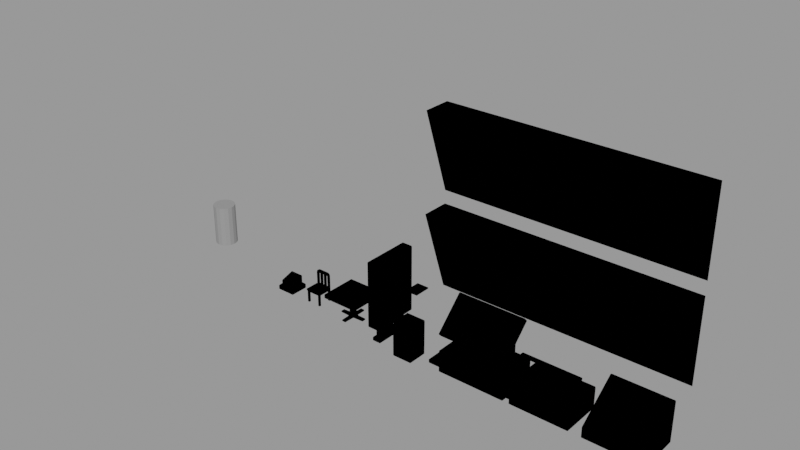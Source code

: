 # Source: assets.blend  (saved by Blender 3.6.13; exported with 4.5.12 LTS)
import bpy
from mathutils import Matrix  # noqa: F401  (used for matrix-valued properties, if any)

bpy.ops.wm.read_factory_settings(use_empty=True)
scene = bpy.context.scene
scene.name = 'MainScene'

# ---- collections
col_assets = bpy.data.collections.new('Assets'); scene.collection.children.link(col_assets)

# ---- images (referenced by path relative to the original .blend; pixels are not part of the script)
import os
ASSET_DIR = os.environ.get("B2B_ASSET_DIR", "")  # directory of the original .blend (textures are referenced by path, not embedded)
HERE = os.path.dirname(os.path.abspath(__file__))  # packed textures are extracted next to this script under _unpacked/

def load_image(name, relpath, width, height, colorspace="sRGB"):
    """Load a texture the original file referenced (path relative to the .blend, or extracted next to this script)."""
    p = next((c for c in (os.path.join(HERE, relpath), os.path.join(ASSET_DIR, relpath)) if relpath and os.path.exists(c)), "")
    if p:
        img = bpy.data.images.load(p, check_existing=True)
        img.name = name
    else:  # same state as the original file: an image datablock whose file is absent (Cycles renders it pink)
        img = bpy.data.images.new(name, width, height)
        img.source = "FILE"
        img.filepath = "//" + (relpath or name)
    img.colorspace_settings.name = colorspace
    return img
img_table_png = load_image('table.png', 'table.png', 1024, 1024, 'sRGB')
img_chair_png = load_image('chair.png', 'chair.png', 1024, 1024, 'sRGB')
img_foodmenu1 = load_image('FoodMenu1', 'food_menu_1.png', 1024, 1024, 'sRGB')
img_foodmenu2 = load_image('FoodMenu2', 'food_menu_2.png', 1024, 1024, 'sRGB')

# ---- materials (node trees are filled in below, after node groups)
mat_assetmaterial = bpy.data.materials.new('AssetMaterial')
mat_assetmaterial.alpha_threshold = 0.0
mat_assetmaterial.use_transparent_shadow = False
mat_assetmaterial.roughness = 0.5
mat_assetmaterial.line_color = (0.0, 0.0, 0.0, 1.0)
mat_table = bpy.data.materials.new('Table')
mat_table.alpha_threshold = 0.0
mat_table.use_transparent_shadow = False
mat_table.roughness = 0.5
mat_table.line_color = (0.0, 0.0, 0.0, 1.0)
mat_chair = bpy.data.materials.new('Chair')
mat_chair.alpha_threshold = 0.0
mat_chair.use_transparent_shadow = False
mat_chair.roughness = 0.5
mat_chair.line_color = (0.0, 0.0, 0.0, 1.0)
mat_foodmenu = bpy.data.materials.new('FoodMenu')
mat_foodmenu.alpha_threshold = 0.0
mat_foodmenu.use_transparent_shadow = False
mat_foodmenu.roughness = 0.5
mat_foodmenu.line_color = (0.0, 0.0, 0.0, 1.0)
mat_outline_1 = bpy.data.materials.new('Outline_1')
mat_outline_1.alpha_threshold = 0.0
mat_outline_1.use_backface_culling = True
mat_outline_1.roughness = 0.5
mat_outline_1.line_color = (0.0, 0.0, 0.0, 1.0)
mat_outline_2 = bpy.data.materials.new('Outline_2')
mat_outline_2.alpha_threshold = 0.0
mat_outline_2.use_backface_culling = True
mat_outline_2.roughness = 0.5
mat_outline_2.line_color = (0.0, 0.0, 0.0, 1.0)
mat_foodmenu2 = bpy.data.materials.new('FoodMenu2')
mat_foodmenu2.alpha_threshold = 0.0
mat_foodmenu2.use_transparent_shadow = False
mat_foodmenu2.roughness = 0.5
mat_foodmenu2.line_color = (0.0, 0.0, 0.0, 1.0)

# ---- node groups
ng_outline = bpy.data.node_groups.new('Outline', 'GeometryNodeTree')
_s = ng_outline.interface.new_socket(name='Geometry', in_out='OUTPUT', socket_type='NodeSocketGeometry')
_s = ng_outline.interface.new_socket(name='Geometry', in_out='INPUT', socket_type='NodeSocketGeometry')
_s = ng_outline.interface.new_socket(name='Subdivision Levels', in_out='INPUT', socket_type='NodeSocketInt')
_s.min_value = 0
_s.max_value = 2
_s = ng_outline.interface.new_socket(name='Keep Original', in_out='INPUT', socket_type='NodeSocketBool')
_s.default_value = True
_s = ng_outline.interface.new_socket(name='Material', in_out='INPUT', socket_type='NodeSocketMaterial')
_s.default_value = None
_s = ng_outline.interface.new_socket(name='OutlineMaterial', in_out='INPUT', socket_type='NodeSocketMaterial')
_s.default_value = mat_outline_1
ng_outline.is_modifier = True
_N = ng_outline.nodes; _L = ng_outline.links
n0 = _N.new('NodeGroupInput'); n0.name = 'Group Input'; n0.location = (-340, 0)
n1 = _N.new('NodeGroupOutput'); n1.name = 'Group Output'; n1.location = (1201, 44)
n2 = _N.new('GeometryNodeSetMaterial'); n2.name = 'Set Material'; n2.location = (411, -23)
n3 = _N.new('GeometryNodeSubdivideMesh'); n3.name = 'Subdivide Mesh'; n3.location = (206, -12)
n4 = _N.new('GeometryNodeJoinGeometry'); n4.name = 'Join Geometry'; n4.location = (1024, 99)
n5 = _N.new('GeometryNodeSwitch'); n5.name = 'Switch'; n5.location = (495, 161)
n6 = _N.new('GeometryNodeFlipFaces'); n6.name = 'Flip Faces'; n6.location = (596, -62)
n7 = _N.new('GeometryNodeExtrudeMesh'); n7.name = 'Extrude Mesh'; n7.location = (-16, -176)
n7.inputs[3].default_value = 0.01
n7.inputs[4].default_value = False
n8 = _N.new('GeometryNodeSetShadeSmooth'); n8.name = 'Set Shade Smooth'; n8.location = (790, -7)
n9 = _N.new('GeometryNodeSetMaterial'); n9.name = 'Set Material.001'; n9.location = (34, 72)
n10 = _N.new('ShaderNodeClamp'); n10.name = 'Clamp'; n10.location = (181, -12)
n10.inputs[2].default_value = 11.0
_L.new(n4.outputs[0], n1.inputs[0])
_L.new(n0.outputs[0], n7.inputs[0])
_L.new(n0.outputs[4], n2.inputs[2])
_L.new(n0.outputs[0], n9.inputs[0])
_L.new(n0.outputs[3], n9.inputs[2])
_L.new(n5.outputs[0], n4.inputs[0])
_L.new(n6.outputs[0], n8.inputs[0])
_L.new(n3.outputs[0], n2.inputs[0])
_L.new(n2.outputs[0], n6.inputs[0])
_L.new(n8.outputs[0], n4.inputs[0])
_L.new(n7.outputs[0], n3.inputs[0])
_L.new(n9.outputs[0], n5.inputs[2])
_L.new(n0.outputs[2], n5.inputs[0])
_L.new(n10.outputs[0], n3.inputs[1])
n1.is_active_output = True
ng_assetoutline = bpy.data.node_groups.new('AssetOutline', 'GeometryNodeTree')
_s = ng_assetoutline.interface.new_socket(name='Geometry', in_out='OUTPUT', socket_type='NodeSocketGeometry')
_s = ng_assetoutline.interface.new_socket(name='Geometry', in_out='INPUT', socket_type='NodeSocketGeometry')
_s = ng_assetoutline.interface.new_socket(name='OutlineSize', in_out='INPUT', socket_type='NodeSocketInt')
_s.default_value = 1
_s.min_value = 0
_s.max_value = 1
_s = ng_assetoutline.interface.new_socket(name='Material', in_out='INPUT', socket_type='NodeSocketMaterial')
_s.default_value = mat_assetmaterial
ng_assetoutline.is_modifier = True
_N = ng_assetoutline.nodes; _L = ng_assetoutline.links
n0 = _N.new('NodeGroupOutput'); n0.name = 'Group Output'; n0.location = (593, -38)
n1 = _N.new('NodeGroupInput'); n1.name = 'Group Input'; n1.location = (-265, -42)
n2 = _N.new('ShaderNodeMath'); n2.name = 'Math'; n2.location = (-78, 253)
n2.width = 133
n2.operation = 'COMPARE'
n2.inputs[1].default_value = 1.0
n2.inputs[2].default_value = 0.1
n3 = _N.new('GeometryNodeSwitch'); n3.name = 'Switch.002'; n3.location = (149, -178)
n3.width = 263
n3.input_type = 'MATERIAL'
n3.inputs[1].default_value = mat_outline_1
n3.inputs[2].default_value = mat_outline_2
n4 = _N.new('GeometryNodeGroup'); n4.name = 'Group'; n4.location = (428, -2)
n4.node_tree = ng_outline
n4.inputs[1].default_value = 0
n4.inputs[2].default_value = True
_L.new(n1.outputs[0], n4.inputs[0])
_L.new(n4.outputs[0], n0.inputs[0])
_L.new(n1.outputs[1], n2.inputs[0])
_L.new(n3.outputs[0], n4.inputs[4])
_L.new(n2.outputs[0], n3.inputs[0])
_L.new(n1.outputs[2], n4.inputs[3])
n0.is_active_output = True

# ---- material node trees
mat_assetmaterial.use_nodes = True; mat_assetmaterial.node_tree.nodes.clear()
_N = mat_assetmaterial.node_tree.nodes; _L = mat_assetmaterial.node_tree.links
n0 = _N.new('ShaderNodeOutputMaterial'); n0.name = 'Material Output'; n0.location = (300, 300)
n1 = _N.new('ShaderNodeBsdfPrincipled'); n1.name = 'Principled BSDF'; n1.location = (10, 300)
n1.distribution = 'GGX'
n1.subsurface_method = 'RANDOM_WALK_SKIN'
n1.inputs[0].default_value = (0.2738, 0.2738, 0.2738, 1.0)
n1.inputs[3].default_value = 1.45
n1.inputs[27].default_value = (0.0, 0.0, 0.0, 1.0)
n1.inputs[28].default_value = 1.0
_L.new(n1.outputs[0], n0.inputs[0])
n0.is_active_output = True
mat_table.use_nodes = True; mat_table.node_tree.nodes.clear()
_N = mat_table.node_tree.nodes; _L = mat_table.node_tree.links
n0 = _N.new('ShaderNodeOutputMaterial'); n0.name = 'Material Output'; n0.location = (300, 300)
n1 = _N.new('ShaderNodeTexImage'); n1.name = 'Image Texture'; n1.location = (-288, 260)
n1.image = img_table_png
n2 = _N.new('ShaderNodeBsdfPrincipled'); n2.name = 'Principled BSDF'; n2.location = (10, 300)
n2.distribution = 'GGX'
n2.subsurface_method = 'RANDOM_WALK_SKIN'
n2.inputs[2].default_value = 0.5955
n2.inputs[3].default_value = 1.45
n2.inputs[13].default_value = 0.4273
n2.inputs[27].default_value = (0.0, 0.0, 0.0, 1.0)
n2.inputs[28].default_value = 1.0
_L.new(n2.outputs[0], n0.inputs[0])
_L.new(n1.outputs[0], n2.inputs[0])
n0.is_active_output = True
mat_chair.use_nodes = True; mat_chair.node_tree.nodes.clear()
_N = mat_chair.node_tree.nodes; _L = mat_chair.node_tree.links
n0 = _N.new('ShaderNodeOutputMaterial'); n0.name = 'Material Output'; n0.location = (300, 300)
n1 = _N.new('ShaderNodeBsdfPrincipled'); n1.name = 'Principled BSDF'; n1.location = (10, 300)
n1.distribution = 'GGX'
n1.subsurface_method = 'RANDOM_WALK_SKIN'
n1.inputs[1].default_value = 0.4955
n1.inputs[2].default_value = 0.4364
n1.inputs[3].default_value = 1.45
n1.inputs[13].default_value = 0.7455
n1.inputs[27].default_value = (0.0, 0.0, 0.0, 1.0)
n1.inputs[28].default_value = 1.0
n2 = _N.new('ShaderNodeTexImage'); n2.name = 'Image Texture'; n2.location = (-323, 279)
n2.image = img_chair_png
_L.new(n1.outputs[0], n0.inputs[0])
_L.new(n2.outputs[0], n1.inputs[0])
n0.is_active_output = True
mat_foodmenu.use_nodes = True; mat_foodmenu.node_tree.nodes.clear()
_N = mat_foodmenu.node_tree.nodes; _L = mat_foodmenu.node_tree.links
n0 = _N.new('ShaderNodeOutputMaterial'); n0.name = 'Material Output'; n0.location = (300, 300)
n1 = _N.new('ShaderNodeBsdfPrincipled'); n1.name = 'Principled BSDF'; n1.location = (10, 300)
n1.distribution = 'GGX'
n1.subsurface_method = 'RANDOM_WALK_SKIN'
n1.inputs[2].default_value = 1.0
n1.inputs[3].default_value = 1.45
n1.inputs[13].default_value = 0.1318
n1.inputs[27].default_value = (0.0, 0.0, 0.0, 1.0)
n1.inputs[28].default_value = 1.0
n2 = _N.new('ShaderNodeTexImage'); n2.name = 'Image Texture'; n2.location = (-250, 240)
n2.image = img_foodmenu1
_L.new(n1.outputs[0], n0.inputs[0])
_L.new(n2.outputs[0], n1.inputs[0])
n0.is_active_output = True
mat_outline_1.use_nodes = True; mat_outline_1.node_tree.nodes.clear()
_N = mat_outline_1.node_tree.nodes; _L = mat_outline_1.node_tree.links
n0 = _N.new('ShaderNodeOutputMaterial'); n0.name = 'Material Output'; n0.location = (300, 300)
n0.target = 'CYCLES'
n1 = _N.new('ShaderNodeEmission'); n1.name = 'Emission'; n1.location = (10, 300)
n1.inputs[0].default_value = (0.0, 0.0, 0.0, 1.0)
n1.inputs[1].default_value = 0.0
n2 = _N.new('ShaderNodeOutputMaterial'); n2.name = 'Material Output.001'; n2.location = (0, 0)
n2.target = 'EEVEE'
n3 = _N.new('ShaderNodeMixShader'); n3.name = 'Mix Shader'; n3.location = (0, 0)
n3.label = 'Disable Shadow'
n3.hide = True
n4 = _N.new('ShaderNodeLightPath'); n4.name = 'Light Path'; n4.location = (0, 0)
n4.hide = True
n5 = _N.new('ShaderNodeBsdfTransparent'); n5.name = 'Transparent BSDF'; n5.location = (0, 0)
n5.hide = True
_L.new(n1.outputs[0], n0.inputs[0])
_L.new(n1.outputs[0], n3.inputs[1])
_L.new(n3.outputs[0], n2.inputs[0])
_L.new(n4.outputs[1], n3.inputs[0])
_L.new(n5.outputs[0], n3.inputs[2])
n0.is_active_output = True
mat_outline_2.use_nodes = True; mat_outline_2.node_tree.nodes.clear()
_N = mat_outline_2.node_tree.nodes; _L = mat_outline_2.node_tree.links
n0 = _N.new('ShaderNodeOutputMaterial'); n0.name = 'Material Output'; n0.location = (300, 300)
n0.target = 'CYCLES'
n1 = _N.new('ShaderNodeEmission'); n1.name = 'Emission'; n1.location = (10, 300)
n1.inputs[0].default_value = (0.0, 0.0, 0.0, 1.0)
n1.inputs[1].default_value = 0.0
n2 = _N.new('ShaderNodeOutputMaterial'); n2.name = 'Material Output.001'; n2.location = (0, 0)
n2.target = 'EEVEE'
n3 = _N.new('ShaderNodeMixShader'); n3.name = 'Mix Shader'; n3.location = (0, 0)
n3.label = 'Disable Shadow'
n3.hide = True
n4 = _N.new('ShaderNodeLightPath'); n4.name = 'Light Path'; n4.location = (0, 0)
n4.hide = True
n5 = _N.new('ShaderNodeBsdfTransparent'); n5.name = 'Transparent BSDF'; n5.location = (0, 0)
n5.hide = True
_L.new(n1.outputs[0], n0.inputs[0])
_L.new(n1.outputs[0], n3.inputs[1])
_L.new(n3.outputs[0], n2.inputs[0])
_L.new(n4.outputs[1], n3.inputs[0])
_L.new(n5.outputs[0], n3.inputs[2])
n0.is_active_output = True
mat_foodmenu2.use_nodes = True; mat_foodmenu2.node_tree.nodes.clear()
_N = mat_foodmenu2.node_tree.nodes; _L = mat_foodmenu2.node_tree.links
n0 = _N.new('ShaderNodeOutputMaterial'); n0.name = 'Material Output'; n0.location = (300, 300)
n1 = _N.new('ShaderNodeBsdfPrincipled'); n1.name = 'Principled BSDF'; n1.location = (10, 300)
n1.distribution = 'GGX'
n1.subsurface_method = 'RANDOM_WALK_SKIN'
n1.inputs[2].default_value = 1.0
n1.inputs[3].default_value = 1.45
n1.inputs[13].default_value = 0.1318
n1.inputs[27].default_value = (0.0, 0.0, 0.0, 1.0)
n1.inputs[28].default_value = 1.0
n2 = _N.new('ShaderNodeTexImage'); n2.name = 'Image Texture'; n2.location = (-330, 232)
n2.image = img_foodmenu2
_L.new(n1.outputs[0], n0.inputs[0])
_L.new(n2.outputs[0], n1.inputs[0])
n0.is_active_output = True

# ---- meshes
me_cylinder = bpy.data.meshes.new('Cylinder')
me_cylinder.from_pydata([(0.0, 0.423, -0.8), (0.0, 0.423, 0.8), (0.1619, 0.3908, -0.8), (0.1619, 0.3908, 0.8), (0.2991, 0.2991, -0.8), (0.2991, 0.2991, 0.8), (0.3908, 0.1619, -0.8), (0.3908, 0.1619, 0.8), (0.423, 0.0, -0.8), (0.423, 0.0, 0.8), (0.3908, -0.1619, -0.8), (0.3908, -0.1619, 0.8), (0.2991, -0.2991, -0.8), (0.2991, -0.2991, 0.8), (0.1619, -0.3908, -0.8), (0.1619, -0.3908, 0.8), (0.0, -0.423, -0.8), (0.0, -0.423, 0.8), (-0.1619, -0.3908, -0.8), (-0.1619, -0.3908, 0.8), (-0.2991, -0.2991, -0.8), (-0.2991, -0.2991, 0.8), (-0.3908, -0.1619, -0.8), (-0.3908, -0.1619, 0.8), (-0.423, 0.0, -0.8), (-0.423, 0.0, 0.8), (-0.3908, 0.1619, -0.8), (-0.3908, 0.1619, 0.8), (-0.2991, 0.2991, -0.8), (-0.2991, 0.2991, 0.8), (-0.1619, 0.3908, -0.8), (-0.1619, 0.3908, 0.8)], [], [(0, 1, 3, 2), (2, 3, 5, 4), (4, 5, 7, 6), (6, 7, 9, 8), (8, 9, 11, 10), (10, 11, 13, 12), (12, 13, 15, 14), (14, 15, 17, 16), (16, 17, 19, 18), (18, 19, 21, 20), (20, 21, 23, 22), (22, 23, 25, 24), (24, 25, 27, 26), (26, 27, 29, 28), (3, 1, 31, 29, 27, 25, 23, 21, 19, 17, 15, 13, 11, 9, 7, 5), (28, 29, 31, 30), (30, 31, 1, 0), (0, 2, 4, 6, 8, 10, 12, 14, 16, 18, 20, 22, 24, 26, 28, 30)])
_uv = me_cylinder.uv_layers.new(name='UVMap')
_uv.uv.foreach_set('vector', [1.0, 0.5, 1.0, 1.0, 0.9375, 1.0, 0.9375, 0.5, 0.9375, 0.5, 0.9375, 1.0, 0.875, 1.0, 0.875, 0.5, 0.875, 0.5, 0.875, 1.0, 0.8125, 1.0, 0.8125, 0.5, 0.8125, 0.5, 0.8125, 1.0, 0.75, 1.0, 0.75, 0.5, 0.75, 0.5, 0.75, 1.0, 0.6875, 1.0, 0.6875, 0.5, 0.6875, 0.5, 0.6875, 1.0, 0.625, 1.0, 0.625, 0.5, 0.625, 0.5, 0.625, 1.0, 0.5625, 1.0, 0.5625, 0.5, 0.5625, 0.5, 0.5625, 1.0, 0.5, 1.0, 0.5, 0.5, 0.5, 0.5, 0.5, 1.0, 0.4375, 1.0, 0.4375, 0.5, 0.4375, 0.5, 0.4375, 1.0, 0.375, 1.0, 0.375, 0.5, 0.375, 0.5, 0.375, 1.0, 0.3125, 1.0, 0.3125, 0.5, 0.3125, 0.5, 0.3125, 1.0, 0.25, 1.0, 0.25, 0.5, 0.25, 0.5, 0.25, 1.0, 0.1875, 1.0, 0.1875, 0.5, 0.1875, 0.5, 0.1875, 1.0, 0.125, 1.0, 0.125, 0.5, 0.3418, 0.4717, 0.25, 0.49, 0.1582, 0.4717, 0.08029, 0.4197, 0.02827, 0.3418, 0.01, 0.25, 0.02827, 0.1582, 0.08029, 0.08029, 0.1582, 0.02827, 0.25, 0.01, 0.3418, 0.02827, 0.4197, 0.08029, 0.4717, 0.1582, 0.49, 0.25, 0.4717, 0.3418, 0.4197, 0.4197, 0.125, 0.5, 0.125, 1.0, 0.0625, 1.0, 0.0625, 0.5, 0.0625, 0.5, 0.0625, 1.0, 0.0, 1.0, 0.0, 0.5, 0.75, 0.49, 0.8418, 0.4717, 0.9197, 0.4197, 0.9717, 0.3418, 0.99, 0.25, 0.9717, 0.1582, 0.9197, 0.08029, 0.8418, 0.02827, 0.75, 0.01, 0.6582, 0.02827, 0.5803, 0.08029, 0.5283, 0.1582, 0.51, 0.25, 0.5283, 0.3418, 0.5803, 0.4197, 0.6582, 0.4717])
me_cylinder.materials.append(mat_assetmaterial)
me_cylinder.update()
me_table = bpy.data.meshes.new('Table')
me_table.from_pydata([(-0.09768, -0.09768, 0.7818), (-0.7063, -0.7063, 0.9411), (-0.09768, 0.09768, 0.7818), (-0.7063, 0.7063, 0.9411), (0.09768, -0.09768, 0.7818), (0.7063, -0.7063, 0.9411), (0.09768, 0.09768, 0.7818), (0.7063, 0.7063, 0.9411), (-0.7063, 0.7063, 0.7818), (-0.7063, -0.7063, 0.7818), (0.7063, 0.7063, 0.7818), (0.7063, -0.7063, 0.7818), (-0.09768, -0.09768, 5.562e-05), (0.09768, -0.09768, 5.562e-05), (0.09768, 0.09768, 5.562e-05), (-0.09768, 0.09768, 5.562e-05), (0.09768, -0.09768, 0.06876), (-0.09768, 0.09768, 0.06876), (-0.09768, -0.09768, 0.06876), (0.09768, 0.09768, 0.06876), (-0.08262, -0.5055, 0.06876), (-0.08262, -0.5055, 5.562e-05), (0.08262, -0.5055, 5.562e-05), (0.08262, -0.5055, 0.06876), (-0.5055, -0.08262, 0.06876), (-0.5055, -0.08262, 5.562e-05), (-0.5055, 0.08262, 5.562e-05), (-0.5055, 0.08262, 0.06876), (0.08262, 0.5055, 0.06876), (0.08262, 0.5055, 5.562e-05), (-0.08262, 0.5055, 5.562e-05), (-0.08262, 0.5055, 0.06876), (0.5055, 0.08262, 0.06876), (0.5055, 0.08262, 5.562e-05), (0.5055, -0.08262, 5.562e-05), (0.5055, -0.08262, 0.06876)], [], [(9, 1, 3, 8), (8, 3, 7, 10), (10, 7, 5, 11), (11, 5, 1, 9), (7, 3, 1, 5), (2, 0, 9, 8), (6, 2, 8, 10), (4, 6, 10, 11), (0, 4, 11, 9), (15, 12, 25, 26), (13, 14, 33, 34), (15, 17, 31, 30), (12, 13, 22, 21), (15, 14, 13, 12), (4, 0, 18, 16), (2, 6, 19, 17), (6, 4, 16, 19), (0, 2, 17, 18), (23, 20, 21, 22), (16, 18, 20, 23), (13, 16, 23, 22), (18, 12, 21, 20), (24, 27, 26, 25), (18, 17, 27, 24), (12, 18, 24, 25), (17, 15, 26, 27), (31, 28, 29, 30), (19, 14, 29, 28), (14, 15, 30, 29), (17, 19, 28, 31), (32, 35, 34, 33), (14, 19, 32, 33), (19, 16, 35, 32), (16, 13, 34, 35)])
_uv = me_table.uv_layers.new(name='UVMap')
_uv.uv.foreach_set('vector', [0.02591, 0.406, 0.06075, 0.3712, 0.3697, 0.6802, 0.3349, 0.715, 0.4046, 0.715, 0.3697, 0.6802, 0.6787, 0.3712, 0.7135, 0.406, 0.7135, 0.3363, 0.6787, 0.3712, 0.3697, 0.06222, 0.4046, 0.02738, 0.3349, 0.02738, 0.3697, 0.06222, 0.06075, 0.3712, 0.02591, 0.3363, 0.6787, 0.3712, 0.3697, 0.6802, 0.06075, 0.3712, 0.3697, 0.06222, 0.06864, 0.715, 0.02591, 0.6723, 0.02591, 0.406, 0.3349, 0.715, 0.7135, 0.6723, 0.6708, 0.715, 0.4046, 0.715, 0.7135, 0.406, 0.6708, 0.02738, 0.7135, 0.07011, 0.7135, 0.3363, 0.4046, 0.02738, 0.02591, 0.07011, 0.06864, 0.02738, 0.3349, 0.02738, 0.02591, 0.3363, 0.5886, 0.8223, 0.5498, 0.861, 0.4719, 0.7771, 0.5047, 0.7443, 0.5886, 0.8998, 0.6274, 0.861, 0.7053, 0.945, 0.6725, 0.9778, 0.8455, 0.174, 0.8243, 0.1748, 0.8196, 0.04863, 0.8408, 0.04784, 0.5498, 0.861, 0.5886, 0.8998, 0.5047, 0.9778, 0.4719, 0.945, 0.5886, 0.8223, 0.6274, 0.861, 0.5886, 0.8998, 0.5498, 0.861, 0.943, 0.3953, 0.8826, 0.3953, 0.8826, 0.1748, 0.943, 0.1748, 0.8243, 0.3953, 0.7638, 0.3953, 0.7638, 0.1748, 0.8243, 0.1748, 0.943, 0.7853, 0.8826, 0.7853, 0.8826, 0.5648, 0.943, 0.5648, 0.8243, 0.7853, 0.7638, 0.7853, 0.7638, 0.5648, 0.8243, 0.5648, 0.9384, 0.04863, 0.8873, 0.04863, 0.8873, 0.02738, 0.9384, 0.02738, 0.943, 0.1748, 0.8826, 0.1748, 0.8873, 0.04863, 0.9384, 0.04863, 0.9643, 0.174, 0.943, 0.1748, 0.9384, 0.04863, 0.9596, 0.04784, 0.8826, 0.1748, 0.8614, 0.174, 0.866, 0.04784, 0.8873, 0.04863, 0.8196, 0.4386, 0.7685, 0.4386, 0.7685, 0.4174, 0.8196, 0.4174, 0.8243, 0.5648, 0.7638, 0.5648, 0.7685, 0.4386, 0.8196, 0.4386, 0.8455, 0.564, 0.8243, 0.5648, 0.8196, 0.4386, 0.8408, 0.4378, 0.7638, 0.5648, 0.7426, 0.564, 0.7473, 0.4378, 0.7685, 0.4386, 0.8196, 0.04863, 0.7685, 0.04863, 0.7685, 0.02738, 0.8196, 0.02738, 0.7638, 0.1748, 0.7426, 0.174, 0.7473, 0.04784, 0.7685, 0.04863, 0.6274, 0.861, 0.5886, 0.8223, 0.6725, 0.7443, 0.7053, 0.7771, 0.8243, 0.1748, 0.7638, 0.1748, 0.7685, 0.04863, 0.8196, 0.04863, 0.9384, 0.4386, 0.8873, 0.4386, 0.8873, 0.4174, 0.9384, 0.4174, 0.9643, 0.564, 0.943, 0.5648, 0.9384, 0.4386, 0.9596, 0.4378, 0.943, 0.5648, 0.8826, 0.5648, 0.8873, 0.4386, 0.9384, 0.4386, 0.8826, 0.5648, 0.8614, 0.564, 0.866, 0.4378, 0.8873, 0.4386])
me_table.materials.append(mat_table)
me_table.update()
me_chair = bpy.data.meshes.new('Chair')
me_chair.from_pydata([(0.2828, 0.2805, 0.4298), (0.2828, 0.2805, 0.537), (0.2828, -0.2852, 0.4298), (0.2828, -0.2852, 0.537), (-0.2828, 0.2805, 0.4298), (-0.2828, 0.2805, 0.537), (-0.2828, -0.2852, 0.4298), (-0.2828, -0.2852, 0.537), (0.2201, -0.2852, 0.007465), (-0.2201, -0.2852, 0.007465), (-0.2828, -0.2225, 0.007465), (-0.2201, -0.2225, 0.007465), (-0.2201, 0.2178, 0.007465), (-0.2828, 0.2178, 0.007465), (0.2201, -0.2225, 0.007465), (0.2828, -0.2225, 0.007465), (0.2828, 0.2178, 0.007465), (0.2201, 0.2178, 0.007465), (0.2828, 0.2178, 0.4298), (0.2828, -0.2225, 0.4298), (0.2828, 0.2178, 0.537), (0.2828, -0.2225, 0.537), (-0.2828, 0.2178, 0.4298), (-0.2828, -0.2225, 0.4298), (-0.2828, 0.2178, 0.537), (-0.2828, -0.2225, 0.537), (0.2201, -0.2852, 0.4298), (-0.2201, -0.2852, 0.4298), (-0.2201, -0.2852, 0.5486), (0.2201, -0.2852, 0.5486), (-0.2201, 0.2805, 0.4298), (0.2201, 0.2805, 0.4298), (0.2201, 0.2805, 0.537), (-0.2201, 0.2805, 0.537), (-0.2201, 0.2178, 0.537), (-0.2201, -0.2225, 0.5486), (0.2201, -0.2225, 0.5486), (0.2201, 0.2178, 0.537), (0.2201, 0.2178, 0.4421), (0.2201, -0.2225, 0.4421), (-0.2201, -0.2225, 0.4421), (-0.2201, 0.2178, 0.4421), (-0.2201, 0.2805, 0.007465), (0.2201, 0.2805, 0.007465), (0.2828, 0.2805, 0.007465), (0.2828, -0.2852, 0.007465), (-0.2828, -0.2852, 0.007465), (-0.2828, 0.2805, 0.007465), (-0.2201, 0.2178, 1.007), (0.2201, 0.2178, 1.007), (0.2201, 0.2805, 1.007), (-0.2201, 0.2805, 1.007), (-0.2828, 0.1832, 0.4773), (0.2828, 0.1832, 0.4773), (-0.05346, 0.1832, 0.5486), (0.05346, 0.1832, 0.5486), (0.05346, 0.1832, 0.4421), (-0.05346, 0.1832, 0.4421), (0.1134, 0.1832, 0.5486), (-0.1134, 0.1832, 0.5486), (-0.1134, 0.1832, 0.4421), (0.1134, 0.1832, 0.4421), (0.2828, 0.1832, 0.537), (-0.2828, 0.1832, 0.4298), (0.2828, 0.1832, 0.4298), (-0.2828, 0.1832, 0.537), (-0.1134, 0.2178, 0.537), (0.1134, 0.2178, 0.537), (0.1134, -0.2225, 0.5486), (-0.1134, -0.2225, 0.5486), (0.1134, 0.2178, 0.4421), (-0.1134, 0.2178, 0.4421), (-0.1134, -0.2225, 0.4421), (0.1134, -0.2225, 0.4421), (-0.1134, -0.2852, 0.4298), (0.1134, -0.2852, 0.4298), (0.1134, -0.2852, 0.5486), (-0.1134, -0.2852, 0.5486), (-0.1134, 0.2805, 0.537), (0.1134, 0.2805, 0.537), (0.1134, 0.2805, 0.4298), (-0.1134, 0.2805, 0.4298), (-0.05346, 0.2178, 0.537), (0.05346, 0.2178, 0.537), (0.05346, -0.2225, 0.5486), (-0.05346, -0.2225, 0.5486), (0.05346, 0.2178, 0.4421), (-0.05346, 0.2178, 0.4421), (-0.05346, -0.2225, 0.4421), (0.05346, -0.2225, 0.4421), (-0.05346, -0.2852, 0.4298), (0.05346, -0.2852, 0.4298), (0.05346, -0.2852, 0.5486), (-0.05346, -0.2852, 0.5486), (-0.05346, 0.2805, 0.537), (0.05346, 0.2805, 0.537), (0.05346, 0.2805, 0.4298), (-0.05346, 0.2805, 0.4298), (0.1154, 0.2178, 1.097), (-0.1154, 0.2178, 1.097), (0.1154, 0.2805, 1.097), (-0.1154, 0.2805, 1.097), (-0.1154, 0.2805, 1.007), (0.1154, 0.2805, 1.007), (-0.1154, 0.2178, 1.007), (0.1154, 0.2178, 1.007), (0.0511, 0.2178, 1.097), (-0.0511, 0.2178, 1.097), (-3.383e-07, 0.2178, 1.097), (0.0511, 0.2805, 1.097), (-0.0511, 0.2805, 1.097), (-3.587e-07, 0.2805, 1.097), (-0.0511, 0.2805, 1.007), (0.0511, 0.2805, 1.007), (-3.587e-07, 0.2805, 1.007), (-0.0511, 0.2178, 1.007), (0.0511, 0.2178, 1.007), (-3.383e-07, 0.2178, 1.007), (-0.2008, 0.2178, 1.097), (-0.2828, 0.2178, 1.002), (-0.2312, 0.2178, 1.023), (-0.2588, 0.2178, 1.069), (0.2828, 0.2178, 1.002), (0.2008, 0.2178, 1.097), (0.2312, 0.2178, 1.023), (0.2588, 0.2178, 1.069), (0.2008, 0.2805, 1.097), (0.2828, 0.2805, 1.002), (0.2312, 0.2805, 1.023), (0.2588, 0.2805, 1.069), (-0.2828, 0.2805, 1.002), (-0.2008, 0.2805, 1.097), (-0.2312, 0.2805, 1.023), (-0.2588, 0.2805, 1.069), (0.2828, 0.2805, 0.4773), (0.2828, -0.2852, 0.4773), (-0.2828, -0.2852, 0.4773), (-0.2828, 0.2805, 0.4773), (-0.2828, 0.2178, 0.4773), (-0.2828, -0.2225, 0.4773), (0.2828, -0.2225, 0.4773), (0.2828, 0.2178, 0.4773), (0.2201, 0.2805, 0.4773), (-0.2201, 0.2805, 0.4773), (-0.2201, -0.2852, 0.4773), (0.2201, -0.2852, 0.4773), (-0.2201, 0.1832, 0.4421), (0.2201, 0.1832, 0.4421), (0.2201, 0.1832, 0.5486), (-0.2201, 0.1832, 0.5486), (-0.1134, -0.2852, 0.4773), (0.1134, -0.2852, 0.4773), (0.1134, 0.2805, 0.4773), (-0.1134, 0.2805, 0.4773), (0.05346, -0.2852, 0.4773), (-0.05346, -0.2852, 0.4773), (-0.05346, 0.2805, 0.4773), (0.05346, 0.2805, 0.4773), (-0.2965, 0.1757, 0.5239), (-0.2965, -0.2497, 0.5239), (-0.2965, -0.2497, 0.4765), (0.2965, 0.1757, 0.5239), (0.2965, -0.2497, 0.5239), (0.2965, 0.2119, 0.4765), (0.2965, 0.2119, 0.5239), (0.2308, -0.3154, 0.4765), (0.2308, -0.3154, 0.5239), (0.2965, -0.3154, 0.5239), (-0.2965, -0.3154, 0.5239), (-0.2308, -0.3154, 0.5239), (0.2965, 0.1757, 0.4765), (0.2965, -0.2497, 0.4765), (-0.2965, 0.1757, 0.4765), (-0.2965, 0.2119, 0.4765), (-0.2965, 0.2119, 0.5239), (0.1189, -0.3154, 0.4765), (0.1189, -0.3154, 0.5239), (-0.1189, -0.3154, 0.5239), (0.05606, -0.3154, 0.4765), (0.05606, -0.3154, 0.5239), (-0.05606, -0.3154, 0.5239), (0.2965, -0.3154, 0.4765), (-0.2965, -0.3154, 0.4765), (-0.2308, -0.3154, 0.4765), (-0.1189, -0.3154, 0.4765), (-0.05606, -0.3154, 0.4765)], [], [(134, 1, 20, 141), (137, 5, 33, 143), (40, 27, 9, 11), (9, 46, 10, 11), (138, 24, 5, 137), (28, 7, 168, 169), (24, 119, 130, 5), (27, 6, 46, 9), (23, 40, 11, 10), (29, 3, 21, 36), (140, 53, 170, 171), (7, 28, 35, 25), (136, 144, 183, 182), (142, 32, 1, 134), (25, 65, 158, 159), (26, 75, 73, 39), (146, 60, 72, 40), (149, 65, 25, 35), (147, 64, 19, 39), (52, 63, 23, 139), (53, 64, 18, 141), (62, 148, 36, 21), (63, 146, 40, 23), (148, 58, 68, 36), (59, 66, 34, 149), (61, 70, 38, 147), (41, 71, 60, 146), (83, 55, 58, 67), (2, 26, 8, 45), (12, 13, 47, 42), (45, 8, 14, 15), (16, 17, 43, 44), (0, 18, 16, 44), (30, 41, 12, 42), (18, 38, 17, 16), (6, 23, 10, 46), (26, 39, 14, 8), (31, 0, 44, 43), (19, 2, 45, 15), (38, 31, 43, 17), (22, 4, 47, 13), (39, 19, 15, 14), (4, 30, 42, 47), (41, 22, 13, 12), (86, 56, 57, 87), (81, 71, 41, 30), (79, 67, 37, 32), (68, 76, 29, 36), (72, 74, 27, 40), (34, 66, 78, 33), (28, 77, 69, 35), (20, 122, 124, 49, 37), (1, 127, 122, 20), (5, 130, 132, 51, 33), (33, 51, 48, 34), (32, 50, 128, 127, 1), (37, 49, 50, 32), (99, 101, 131, 118), (101, 102, 51, 132, 131), (126, 128, 50, 103, 100), (123, 126, 100, 98), (30, 143, 153, 81), (142, 31, 80, 152), (150, 155, 185, 184), (38, 18, 64, 147), (73, 61, 147, 39), (140, 19, 64, 53), (66, 59, 54, 82), (22, 41, 146, 63), (70, 61, 56, 86), (69, 59, 149, 35), (144, 27, 74, 150), (37, 67, 58, 148), (34, 24, 65, 149), (20, 37, 148, 62), (138, 22, 63, 52), (26, 145, 151, 75), (154, 91, 75, 151), (152, 80, 96, 157), (156, 97, 81, 153), (86, 96, 80, 70), (61, 73, 89, 56), (102, 112, 94, 78), (59, 69, 85, 54), (93, 85, 69, 77), (57, 88, 72, 60), (91, 89, 73, 75), (150, 74, 90, 155), (74, 72, 88, 90), (71, 81, 97, 87), (76, 68, 84, 92), (115, 104, 66, 82), (87, 57, 60, 71), (156, 157, 96, 97), (50, 49, 105, 103), (86, 87, 97, 96), (103, 105, 67, 79), (82, 83, 95, 94), (113, 103, 79, 95), (92, 84, 85, 93), (105, 116, 83, 67), (91, 90, 88, 89), (112, 115, 82, 94), (56, 89, 88, 57), (104, 102, 78, 66), (54, 85, 84, 55), (55, 84, 68, 58), (154, 155, 90, 91), (49, 124, 123, 98, 105), (102, 104, 48, 51), (106, 116, 105, 98), (109, 106, 98, 100), (99, 104, 115, 107), (102, 101, 110, 112), (113, 109, 100, 103), (116, 106, 108, 117), (117, 108, 107, 115), (113, 116, 117, 114), (114, 117, 115, 112), (106, 109, 111, 108), (108, 111, 110, 107), (109, 113, 114, 111), (111, 114, 112, 110), (101, 99, 107, 110), (116, 113, 95, 83), (118, 121, 120), (121, 119, 120), (122, 125, 124), (125, 123, 124), (126, 129, 128), (129, 127, 128), (130, 133, 132), (133, 131, 132), (126, 123, 125, 129), (129, 125, 122, 127), (118, 131, 133, 121), (121, 133, 130, 119), (104, 99, 118, 120, 48), (29, 76, 176, 166), (94, 95, 157, 156), (93, 77, 177, 180), (94, 156, 153, 78), (79, 152, 157, 95), (52, 139, 160, 172), (77, 28, 169, 177), (38, 70, 80, 31), (32, 142, 152, 79), (143, 33, 78, 153), (65, 24, 174, 158), (82, 54, 55, 83), (76, 92, 179, 176), (53, 141, 163, 170), (27, 144, 136, 6), (31, 142, 134, 0), (19, 140, 135, 2), (2, 135, 145, 26), (6, 136, 139, 23), (22, 138, 137, 4), (4, 137, 143, 30), (0, 134, 141, 18), (155, 154, 178, 185), (182, 168, 159, 160), (181, 167, 166, 165), (171, 162, 167, 181), (183, 169, 168, 182), (174, 173, 172, 158), (179, 180, 185, 178), (177, 184, 185, 180), (179, 178, 175, 176), (169, 183, 184, 177), (162, 171, 170, 161), (161, 170, 163, 164), (158, 172, 160, 159), (165, 166, 176, 175), (135, 140, 171, 181), (154, 151, 175, 178), (145, 135, 181, 165), (21, 3, 167, 162), (151, 145, 165, 175), (139, 136, 182, 160), (24, 138, 173, 174), (20, 62, 161, 164), (138, 52, 172, 173), (3, 29, 166, 167), (144, 150, 184, 183), (62, 21, 162, 161), (7, 25, 159, 168), (141, 20, 164, 163), (92, 93, 180, 179), (24, 34, 48, 120, 119)])
_uv = me_chair.uv_layers.new(name='UVMap')
_uv.uv.foreach_set('vector', [0.09128, 0.3871, 0.09128, 0.4033, 0.0743, 0.4033, 0.0743, 0.3871, 0.619, 0.567, 0.619, 0.5832, 0.602, 0.5832, 0.602, 0.567, 0.2893, 0.9522, 0.2797, 0.9378, 0.3606, 0.8569, 0.3726, 0.8689, 0.3606, 0.8569, 0.3726, 0.8449, 0.3846, 0.8569, 0.3726, 0.8689, 0.0743, 0.8535, 0.0743, 0.8373, 0.09128, 0.8373, 0.09128, 0.8535, 0.9081, 0.09027, 0.9089, 0.06243, 0.9234, 0.05556, 0.9248, 0.08477, 0.0743, 0.8373, 0.0743, 0.7114, 0.09128, 0.7114, 0.09128, 0.8373, 0.2797, 0.776, 0.2917, 0.764, 0.3726, 0.8449, 0.3606, 0.8569, 0.4654, 0.9378, 0.4558, 0.9522, 0.3726, 0.8689, 0.3846, 0.8569, 0.9081, 0.2838, 0.9087, 0.312, 0.8809, 0.3119, 0.8808, 0.2838, 0.8805, 0.3471, 0.7019, 0.3443, 0.706, 0.3386, 0.8925, 0.3412, 0.9089, 0.06243, 0.9081, 0.09027, 0.881, 0.09017, 0.8812, 0.06222, 0.9585, 0.06038, 0.9594, 0.08846, 0.9458, 0.08409, 0.9447, 0.05473, 0.4827, 0.567, 0.4827, 0.5832, 0.4658, 0.5832, 0.4658, 0.567, 0.8812, 0.06222, 0.7034, 0.06176, 0.7068, 0.05396, 0.8931, 0.05392, 0.4786, 0.5365, 0.4786, 0.5076, 0.4959, 0.5076, 0.4959, 0.5365, 0.6058, 0.4173, 0.6058, 0.4462, 0.4959, 0.4462, 0.4959, 0.4173, 0.7032, 0.08962, 0.7034, 0.06176, 0.8812, 0.06222, 0.881, 0.09017, 0.6058, 0.5365, 0.6058, 0.5538, 0.4959, 0.5538, 0.4959, 0.5365, 0.6058, 0.3871, 0.6058, 0.4, 0.4959, 0.4, 0.4959, 0.3871, 0.6058, 0.5667, 0.6058, 0.5538, 0.6152, 0.5538, 0.6152, 0.5667, 0.7032, 0.3111, 0.7031, 0.2834, 0.8808, 0.2838, 0.8809, 0.3119, 0.6058, 0.4, 0.6058, 0.4173, 0.4959, 0.4173, 0.4959, 0.4, 0.7031, 0.2834, 0.7029, 0.2365, 0.8811, 0.2369, 0.8808, 0.2838, 0.7029, 0.1366, 0.6867, 0.1365, 0.687, 0.08892, 0.7032, 0.08962, 0.6058, 0.5076, 0.6152, 0.5076, 0.6152, 0.5365, 0.6058, 0.5365, 0.6152, 0.4173, 0.6152, 0.4462, 0.6058, 0.4462, 0.6058, 0.4173, 0.6867, 0.2101, 0.7028, 0.2101, 0.7029, 0.2365, 0.6867, 0.2366, 0.4534, 0.3871, 0.4654, 0.3991, 0.3846, 0.48, 0.3726, 0.468, 0.3726, 0.6805, 0.3606, 0.6685, 0.3726, 0.6565, 0.3846, 0.6685, 0.3726, 0.468, 0.3846, 0.48, 0.3726, 0.492, 0.3606, 0.48, 0.1725, 0.7947, 0.1845, 0.7827, 0.1965, 0.7947, 0.1845, 0.8067, 0.1036, 0.8876, 0.09159, 0.8756, 0.1725, 0.7947, 0.1845, 0.8067, 0.4654, 0.7493, 0.4558, 0.7637, 0.3726, 0.6805, 0.3846, 0.6685, 0.09159, 0.7138, 0.1012, 0.6994, 0.1845, 0.7827, 0.1725, 0.7947, 0.4534, 0.764, 0.4654, 0.776, 0.3846, 0.8569, 0.3726, 0.8449, 0.4654, 0.5609, 0.4558, 0.5753, 0.3726, 0.492, 0.3846, 0.48, 0.2774, 0.8756, 0.2654, 0.8876, 0.1845, 0.8067, 0.1965, 0.7947, 0.2797, 0.3991, 0.2917, 0.3871, 0.3726, 0.468, 0.3606, 0.48, 0.2677, 0.6994, 0.2774, 0.7138, 0.1965, 0.7947, 0.1845, 0.7827, 0.2797, 0.5876, 0.2917, 0.5756, 0.3726, 0.6565, 0.3606, 0.6685, 0.2893, 0.5753, 0.2797, 0.5609, 0.3606, 0.48, 0.3726, 0.492, 0.4534, 0.5756, 0.4654, 0.5876, 0.3846, 0.6685, 0.3726, 0.6565, 0.2893, 0.7637, 0.2797, 0.7493, 0.3606, 0.6685, 0.3726, 0.6805, 0.6152, 0.4914, 0.6058, 0.4914, 0.6058, 0.4624, 0.6152, 0.4624, 0.6325, 0.4462, 0.6152, 0.4462, 0.6152, 0.4173, 0.6325, 0.4173, 0.2451, 0.6702, 0.2621, 0.6702, 0.2621, 0.6991, 0.2451, 0.6991, 0.8811, 0.2369, 0.9087, 0.2371, 0.9081, 0.2838, 0.8808, 0.2838, 0.4959, 0.4462, 0.4786, 0.4462, 0.4786, 0.4173, 0.4959, 0.4173, 0.1086, 0.6991, 0.1086, 0.6702, 0.1255, 0.6702, 0.1255, 0.6991, 0.9081, 0.09027, 0.9087, 0.1368, 0.8811, 0.137, 0.881, 0.09017, 0.2448, 0.3871, 0.2448, 0.513, 0.2308, 0.5188, 0.2278, 0.5145, 0.2278, 0.3871, 0.09128, 0.4033, 0.09128, 0.5292, 0.0743, 0.5292, 0.0743, 0.4033, 0.619, 0.5832, 0.619, 0.7091, 0.605, 0.7148, 0.602, 0.7106, 0.602, 0.5832, 0.1255, 0.3871, 0.1255, 0.5145, 0.1086, 0.5145, 0.1086, 0.3871, 0.4827, 0.5832, 0.4827, 0.7106, 0.4797, 0.7148, 0.4658, 0.7091, 0.4658, 0.5832, 0.2621, 0.3871, 0.2621, 0.5145, 0.2451, 0.5145, 0.2451, 0.3871, 0.0743, 0.6516, 0.09128, 0.6516, 0.09128, 0.6747, 0.0743, 0.6747, 0.5736, 0.7348, 0.5736, 0.7106, 0.602, 0.7106, 0.605, 0.7148, 0.5968, 0.7348, 0.488, 0.7348, 0.4797, 0.7148, 0.4827, 0.7106, 0.5111, 0.7106, 0.5111, 0.7348, 0.0743, 0.5659, 0.09128, 0.5659, 0.09128, 0.589, 0.0743, 0.589, 0.6325, 0.4173, 0.6453, 0.4173, 0.6453, 0.4462, 0.6325, 0.4462, 0.6453, 0.5365, 0.6325, 0.5365, 0.6325, 0.5076, 0.6453, 0.5076, 0.9604, 0.1361, 0.9608, 0.1629, 0.9472, 0.1618, 0.9469, 0.1338, 0.6152, 0.5365, 0.6152, 0.5538, 0.6058, 0.5538, 0.6058, 0.5365, 0.4959, 0.5076, 0.6058, 0.5076, 0.6058, 0.5365, 0.4959, 0.5365, 0.4959, 0.5667, 0.4959, 0.5538, 0.6058, 0.5538, 0.6058, 0.5667, 0.6867, 0.1365, 0.7029, 0.1366, 0.7028, 0.163, 0.6867, 0.163, 0.6152, 0.4, 0.6152, 0.4173, 0.6058, 0.4173, 0.6058, 0.4, 0.6152, 0.5076, 0.6058, 0.5076, 0.6058, 0.4914, 0.6152, 0.4914, 0.8811, 0.137, 0.7029, 0.1366, 0.7032, 0.08962, 0.881, 0.09017, 0.4658, 0.4173, 0.4786, 0.4173, 0.4786, 0.4462, 0.4658, 0.4462, 0.687, 0.284, 0.6867, 0.2366, 0.7029, 0.2365, 0.7031, 0.2834, 0.687, 0.08892, 0.6883, 0.06033, 0.7034, 0.06176, 0.7032, 0.08962, 0.6882, 0.3124, 0.687, 0.284, 0.7031, 0.2834, 0.7032, 0.3111, 0.6152, 0.3871, 0.6152, 0.4, 0.6058, 0.4, 0.6058, 0.3871, 0.4786, 0.5365, 0.4658, 0.5365, 0.4658, 0.5076, 0.4786, 0.5076, 0.4658, 0.4914, 0.4786, 0.4914, 0.4786, 0.5076, 0.4658, 0.5076, 0.6453, 0.5076, 0.6325, 0.5076, 0.6325, 0.4914, 0.6453, 0.4914, 0.6453, 0.4624, 0.6325, 0.4624, 0.6325, 0.4462, 0.6453, 0.4462, 0.6152, 0.4914, 0.6325, 0.4914, 0.6325, 0.5076, 0.6152, 0.5076, 0.6058, 0.5076, 0.4959, 0.5076, 0.4959, 0.4914, 0.6058, 0.4914, 0.5736, 0.7106, 0.5562, 0.7106, 0.5568, 0.5832, 0.5731, 0.5832, 0.7029, 0.1366, 0.8811, 0.137, 0.8812, 0.1633, 0.7028, 0.163, 0.9088, 0.1632, 0.8812, 0.1633, 0.8811, 0.137, 0.9087, 0.1368, 0.6058, 0.4624, 0.4959, 0.4624, 0.4959, 0.4462, 0.6058, 0.4462, 0.4786, 0.4914, 0.4959, 0.4914, 0.4959, 0.5076, 0.4786, 0.5076, 0.4658, 0.4462, 0.4786, 0.4462, 0.4786, 0.4624, 0.4658, 0.4624, 0.4786, 0.4462, 0.4959, 0.4462, 0.4959, 0.4624, 0.4786, 0.4624, 0.6152, 0.4462, 0.6325, 0.4462, 0.6325, 0.4624, 0.6152, 0.4624, 0.9087, 0.2371, 0.8811, 0.2369, 0.8812, 0.2104, 0.9089, 0.2105, 0.1543, 0.5145, 0.1369, 0.5145, 0.1375, 0.3871, 0.1537, 0.3871, 0.6152, 0.4624, 0.6058, 0.4624, 0.6058, 0.4462, 0.6152, 0.4462, 0.6453, 0.4624, 0.6453, 0.4914, 0.6325, 0.4914, 0.6325, 0.4624, 0.2451, 0.5145, 0.2621, 0.5145, 0.2621, 0.5429, 0.2451, 0.5429, 0.6152, 0.4914, 0.6152, 0.4624, 0.6325, 0.4624, 0.6325, 0.4914, 0.2451, 0.5429, 0.2621, 0.5429, 0.2621, 0.6702, 0.2451, 0.6702, 0.2624, 0.4161, 0.2624, 0.3871, 0.2794, 0.3871, 0.2794, 0.4161, 0.5285, 0.7106, 0.5111, 0.7106, 0.5116, 0.5832, 0.5279, 0.5832, 0.9089, 0.2105, 0.8812, 0.2104, 0.8812, 0.1633, 0.9088, 0.1632, 0.1994, 0.5145, 0.182, 0.5145, 0.1827, 0.3871, 0.1989, 0.3871, 0.4786, 0.4914, 0.4786, 0.4624, 0.4959, 0.4624, 0.4959, 0.4914, 0.2794, 0.5435, 0.2624, 0.5435, 0.2624, 0.4161, 0.2794, 0.4161, 0.6058, 0.4914, 0.4959, 0.4914, 0.4959, 0.4624, 0.6058, 0.4624, 0.1086, 0.5429, 0.1255, 0.5429, 0.1255, 0.6702, 0.1086, 0.6702, 0.7028, 0.163, 0.8812, 0.1633, 0.8812, 0.2104, 0.7028, 0.2101, 0.7028, 0.2101, 0.8812, 0.2104, 0.8811, 0.2369, 0.7029, 0.2365, 0.4658, 0.4914, 0.4658, 0.4624, 0.4786, 0.4624, 0.4786, 0.4914, 0.2278, 0.5145, 0.2308, 0.5188, 0.2226, 0.5387, 0.1994, 0.5387, 0.1994, 0.5145, 0.1255, 0.5429, 0.1086, 0.5429, 0.1086, 0.5145, 0.1255, 0.5145, 0.182, 0.5387, 0.182, 0.5145, 0.1994, 0.5145, 0.1994, 0.5387, 0.09128, 0.6065, 0.0743, 0.6065, 0.0743, 0.589, 0.09128, 0.589, 0.1369, 0.5387, 0.1369, 0.5145, 0.1543, 0.5145, 0.1543, 0.5387, 0.5736, 0.7106, 0.5736, 0.7348, 0.5562, 0.7348, 0.5562, 0.7106, 0.5285, 0.7106, 0.5285, 0.7348, 0.5111, 0.7348, 0.5111, 0.7106, 0.182, 0.5145, 0.182, 0.5387, 0.1682, 0.5387, 0.1682, 0.5145, 0.1682, 0.5145, 0.1682, 0.5387, 0.1543, 0.5387, 0.1543, 0.5145, 0.2794, 0.5711, 0.2624, 0.5711, 0.2624, 0.5573, 0.2794, 0.5573, 0.2794, 0.5573, 0.2624, 0.5573, 0.2624, 0.5435, 0.2794, 0.5435, 0.0743, 0.6065, 0.09128, 0.6065, 0.09128, 0.6203, 0.0743, 0.6203, 0.0743, 0.6203, 0.09128, 0.6203, 0.09128, 0.6341, 0.0743, 0.6341, 0.5285, 0.7348, 0.5285, 0.7106, 0.5424, 0.7106, 0.5424, 0.7348, 0.5424, 0.7348, 0.5424, 0.7106, 0.5562, 0.7106, 0.5562, 0.7348, 0.09128, 0.6516, 0.0743, 0.6516, 0.0743, 0.6341, 0.09128, 0.6341, 0.2624, 0.5711, 0.2794, 0.5711, 0.2794, 0.6985, 0.2624, 0.6985, 0.1138, 0.5387, 0.09809, 0.5312, 0.1056, 0.5188, 0.09809, 0.5312, 0.09159, 0.513, 0.1056, 0.5188, 0.2448, 0.513, 0.2383, 0.5312, 0.2308, 0.5188, 0.2383, 0.5312, 0.2226, 0.5387, 0.2308, 0.5188, 0.488, 0.7348, 0.4723, 0.7272, 0.4797, 0.7148, 0.4723, 0.7272, 0.4658, 0.7091, 0.4797, 0.7148, 0.619, 0.7091, 0.6125, 0.7272, 0.605, 0.7148, 0.6125, 0.7272, 0.5968, 0.7348, 0.605, 0.7148, 0.09128, 0.5659, 0.0743, 0.5659, 0.0743, 0.5485, 0.09128, 0.5485, 0.09128, 0.5485, 0.0743, 0.5485, 0.0743, 0.5292, 0.09128, 0.5292, 0.0743, 0.6747, 0.09128, 0.6747, 0.09128, 0.6921, 0.0743, 0.6921, 0.0743, 0.6921, 0.09128, 0.6921, 0.09128, 0.7114, 0.0743, 0.7114, 0.1369, 0.5145, 0.1369, 0.5387, 0.1138, 0.5387, 0.1056, 0.5188, 0.1086, 0.5145, 0.9081, 0.2838, 0.9087, 0.2371, 0.926, 0.2397, 0.925, 0.2895, 0.5568, 0.5832, 0.5279, 0.5832, 0.5279, 0.567, 0.5568, 0.567, 0.9088, 0.1632, 0.9087, 0.1368, 0.9259, 0.1342, 0.9261, 0.162, 0.5568, 0.5832, 0.5568, 0.567, 0.5731, 0.567, 0.5731, 0.5832, 0.5116, 0.5832, 0.5116, 0.567, 0.5279, 0.567, 0.5279, 0.5832, 0.7024, 0.02846, 0.8811, 0.02701, 0.8931, 0.03301, 0.7064, 0.03416, 0.9087, 0.1368, 0.9081, 0.09027, 0.9248, 0.08477, 0.9259, 0.1342, 0.6152, 0.5365, 0.6152, 0.5076, 0.6325, 0.5076, 0.6325, 0.5365, 0.4827, 0.5832, 0.4827, 0.567, 0.5116, 0.567, 0.5116, 0.5832, 0.602, 0.567, 0.602, 0.5832, 0.5731, 0.5832, 0.5731, 0.567, 0.7034, 0.06176, 0.6883, 0.06033, 0.6927, 0.05348, 0.7068, 0.05396, 0.6867, 0.163, 0.7028, 0.163, 0.7028, 0.2101, 0.6867, 0.2101, 0.9087, 0.2371, 0.9089, 0.2105, 0.9262, 0.2117, 0.926, 0.2397, 0.7019, 0.3443, 0.6875, 0.3386, 0.6924, 0.3368, 0.706, 0.3386, 0.4786, 0.4173, 0.4658, 0.4173, 0.4658, 0.4003, 0.4786, 0.4003, 0.6325, 0.5365, 0.6453, 0.5365, 0.6453, 0.5535, 0.6325, 0.5535, 0.4959, 0.5538, 0.4959, 0.5667, 0.4789, 0.5667, 0.4789, 0.5538, 0.4786, 0.5535, 0.4658, 0.5535, 0.4658, 0.5365, 0.4786, 0.5365, 0.4789, 0.4, 0.4789, 0.3871, 0.4959, 0.3871, 0.4959, 0.4, 0.6152, 0.4, 0.6152, 0.3871, 0.6321, 0.3871, 0.6321, 0.4, 0.6325, 0.4003, 0.6453, 0.4003, 0.6453, 0.4173, 0.6325, 0.4173, 0.6321, 0.5538, 0.6321, 0.5667, 0.6152, 0.5667, 0.6152, 0.5538, 0.9608, 0.1629, 0.9609, 0.2107, 0.9474, 0.2118, 0.9472, 0.1618, 0.9222, 0.03293, 0.9222, 0.05393, 0.8931, 0.05392, 0.8931, 0.03301, 0.9452, 0.3201, 0.9235, 0.3191, 0.925, 0.2895, 0.9463, 0.2902, 0.8925, 0.3412, 0.8928, 0.3203, 0.922, 0.3206, 0.9217, 0.3416, 0.9458, 0.08409, 0.9248, 0.08477, 0.9234, 0.05556, 0.9447, 0.05473, 0.6927, 0.05348, 0.6927, 0.03586, 0.7064, 0.03416, 0.7068, 0.05396, 0.9262, 0.2117, 0.9261, 0.162, 0.9472, 0.1618, 0.9474, 0.2118, 0.9259, 0.1342, 0.9469, 0.1338, 0.9472, 0.1618, 0.9261, 0.162, 0.9262, 0.2117, 0.9474, 0.2118, 0.9472, 0.2399, 0.926, 0.2397, 0.9248, 0.08477, 0.9458, 0.08409, 0.9469, 0.1338, 0.9259, 0.1342, 0.8928, 0.3203, 0.8925, 0.3412, 0.706, 0.3386, 0.7065, 0.3189, 0.7065, 0.3189, 0.706, 0.3386, 0.6924, 0.3368, 0.6926, 0.3192, 0.7068, 0.05396, 0.7064, 0.03416, 0.8931, 0.03301, 0.8931, 0.05392, 0.9463, 0.2902, 0.925, 0.2895, 0.926, 0.2397, 0.9472, 0.2399, 0.9082, 0.3475, 0.8805, 0.3471, 0.8925, 0.3412, 0.9217, 0.3416, 0.9609, 0.2107, 0.9608, 0.2376, 0.9472, 0.2399, 0.9474, 0.2118, 0.9601, 0.2857, 0.9592, 0.3143, 0.9452, 0.3201, 0.9463, 0.2902, 0.8809, 0.3119, 0.9087, 0.312, 0.922, 0.3206, 0.8928, 0.3203, 0.9608, 0.2376, 0.9601, 0.2857, 0.9463, 0.2902, 0.9472, 0.2399, 0.8811, 0.02701, 0.9088, 0.02689, 0.9222, 0.03293, 0.8931, 0.03301, 0.6883, 0.06033, 0.6878, 0.03397, 0.6927, 0.03586, 0.6927, 0.05348, 0.6882, 0.3124, 0.7032, 0.3111, 0.7065, 0.3189, 0.6926, 0.3192, 0.6878, 0.03397, 0.7024, 0.02846, 0.7064, 0.03416, 0.6927, 0.03586, 0.9087, 0.312, 0.9081, 0.2838, 0.925, 0.2895, 0.9235, 0.3191, 0.9594, 0.08846, 0.9604, 0.1361, 0.9469, 0.1338, 0.9458, 0.08409, 0.7032, 0.3111, 0.8809, 0.3119, 0.8928, 0.3203, 0.7065, 0.3189, 0.9089, 0.06243, 0.8812, 0.06222, 0.8931, 0.05392, 0.9222, 0.05393, 0.6875, 0.3386, 0.6882, 0.3124, 0.6926, 0.3192, 0.6924, 0.3368, 0.9089, 0.2105, 0.9088, 0.1632, 0.9261, 0.162, 0.9262, 0.2117, 0.09159, 0.3871, 0.1086, 0.3871, 0.1086, 0.5145, 0.1056, 0.5188, 0.09159, 0.513])
me_chair.materials.append(mat_chair)
me_chair.update()
me_mapdisplay = bpy.data.meshes.new('MapDisplay')
me_mapdisplay.from_pydata([(-0.1103, -0.6098, 0.5991), (-0.2067, -0.7663, 2.936), (-0.1103, 0.6098, 0.5991), (-0.2067, 0.7663, 2.936), (-0.2067, 0.7663, 0.7371), (-0.2067, -0.7663, 0.7371), (-0.1103, 0.6098, 0.1257), (-0.1103, -0.6098, 0.1257), (-0.1659, 0.7297, 0.1257), (-0.1659, -0.7297, 0.1257), (-0.1659, 0.7297, -0.003831), (-0.1659, -0.7297, -0.003831), (0.0, 0.9042, 3.074), (0.0, -0.9042, 0.5991), (0.0, -0.6098, 0.5991), (0.0, -0.6098, 0.1257), (0.0, -0.7297, 0.1257), (0.0, -0.7297, -0.003831), (0.0, 0.7297, 0.1257), (0.0, 0.7297, -0.003831), (0.0, 0.6098, 0.1257), (0.0, 0.6098, 0.5991), (0.0, 0.9042, 0.5991), (0.0, -0.9042, 3.074), (-0.2067, 0.9042, 0.5991), (-0.2067, -0.9042, 0.5991), (-0.2067, -0.9042, 3.074), (-0.2067, 0.9042, 3.074), (-0.1231, 0.7663, 0.7371), (-0.1231, -0.7663, 0.7371), (-0.1231, -0.7663, 2.936), (-0.1231, 0.7663, 2.936)], [], [(1, 3, 31, 30), (13, 23, 26, 25), (14, 0, 7, 15), (12, 27, 26, 23), (2, 0, 25, 24), (21, 2, 24, 22), (0, 2, 6, 7), (7, 6, 8, 9), (9, 8, 10, 11), (16, 9, 11, 17), (15, 7, 9, 16), (8, 18, 19, 10), (10, 19, 17, 11), (6, 20, 18, 8), (2, 21, 20, 6), (0, 14, 13, 25), (24, 27, 12, 22), (5, 4, 24, 25), (1, 5, 25, 26), (3, 1, 26, 27), (4, 3, 27, 24), (29, 30, 31, 28), (4, 5, 29, 28), (3, 4, 28, 31), (5, 1, 30, 29)])
_uv = me_mapdisplay.uv_layers.new(name='UVMap')
_uv.uv.foreach_set('vector', [0.6111, 0.01907, 0.6111, 0.2309, 0.6111, 0.2309, 0.6111, 0.01907, 0.375, 0.875, 0.625, 0.875, 0.625, 1.0, 0.375, 1.0, 0.25, 0.7367, 0.1833, 0.7367, 0.1833, 0.7367, 0.25, 0.7367, 0.75, 0.5, 0.875, 0.5, 0.875, 0.75, 0.75, 0.75, 0.1833, 0.5133, 0.1833, 0.7367, 0.125, 0.75, 0.125, 0.5, 0.25, 0.5133, 0.1833, 0.5133, 0.125, 0.5, 0.25, 0.5, 0.1833, 0.7367, 0.1833, 0.5133, 0.1833, 0.5133, 0.1833, 0.7367, 0.1833, 0.7367, 0.1833, 0.5133, 0.1833, 0.5133, 0.1833, 0.7367, 0.1833, 0.7367, 0.1833, 0.5133, 0.1833, 0.5133, 0.1833, 0.7367, 0.25, 0.7367, 0.1833, 0.7367, 0.1833, 0.7367, 0.25, 0.7367, 0.25, 0.7367, 0.1833, 0.7367, 0.1833, 0.7367, 0.25, 0.7367, 0.1833, 0.5133, 0.25, 0.5133, 0.25, 0.5133, 0.1833, 0.5133, 0.1833, 0.5133, 0.25, 0.5133, 0.25, 0.7367, 0.1833, 0.7367, 0.1833, 0.5133, 0.25, 0.5133, 0.25, 0.5133, 0.1833, 0.5133, 0.1833, 0.5133, 0.25, 0.5133, 0.25, 0.5133, 0.1833, 0.5133, 0.1833, 0.7367, 0.25, 0.7367, 0.25, 0.75, 0.125, 0.75, 0.375, 0.25, 0.625, 0.25, 0.625, 0.375, 0.375, 0.375, 0.3889, 0.01907, 0.3889, 0.2309, 0.375, 0.25, 0.375, 0.0, 0.6111, 0.01907, 0.3889, 0.01907, 0.375, 0.0, 0.625, 0.0, 0.6111, 0.2309, 0.6111, 0.01907, 0.625, 0.0, 0.625, 0.25, 0.3889, 0.2309, 0.6111, 0.2309, 0.625, 0.25, 0.375, 0.25, 0.3889, 0.01907, 0.6111, 0.01907, 0.6111, 0.2309, 0.3889, 0.2309, 0.3889, 0.2309, 0.3889, 0.01907, 0.3889, 0.01907, 0.3889, 0.2309, 0.6111, 0.2309, 0.3889, 0.2309, 0.3889, 0.2309, 0.6111, 0.2309, 0.3889, 0.01907, 0.6111, 0.01907, 0.6111, 0.01907, 0.3889, 0.01907])
me_mapdisplay.materials.append(mat_assetmaterial)
me_mapdisplay.update()
me_cashregister = bpy.data.meshes.new('CashRegister')
me_cashregister.from_pydata([(-0.3582, -0.3582, 0.0), (-0.2711, -0.2711, 0.1853), (-0.3582, 0.3582, 0.0), (-0.2711, 0.2711, 0.1853), (0.3582, -0.3582, 0.0), (0.2711, -0.2711, 0.1853), (0.3582, 0.3582, 0.0), (0.2711, 0.2711, 0.1853), (-0.3582, -0.3582, 0.1853), (-0.3582, 0.3582, 0.1853), (0.3582, 0.3582, 0.1853), (0.3582, -0.3582, 0.1853), (-0.2711, -0.2711, 0.3898), (-0.2711, 0.2711, 0.5534), (0.2711, 0.2711, 0.5534), (0.2711, -0.2711, 0.3898)], [], [(0, 8, 9, 2), (2, 9, 10, 6), (6, 10, 11, 4), (4, 11, 8, 0), (2, 6, 4, 0), (1, 5, 15, 12), (1, 3, 9, 8), (3, 7, 10, 9), (7, 5, 11, 10), (5, 1, 8, 11), (14, 13, 12, 15), (7, 3, 13, 14), (5, 7, 14, 15), (3, 1, 12, 13)])
_uv = me_cashregister.uv_layers.new(name='UVMap')
_uv.uv.foreach_set('vector', [0.375, 0.0, 0.625, 0.0, 0.625, 0.25, 0.375, 0.25, 0.375, 0.25, 0.625, 0.25, 0.625, 0.5, 0.375, 0.5, 0.375, 0.5, 0.625, 0.5, 0.625, 0.75, 0.375, 0.75, 0.375, 0.75, 0.625, 0.75, 0.625, 1.0, 0.375, 1.0, 0.125, 0.5, 0.375, 0.5, 0.375, 0.75, 0.125, 0.75, 0.8446, 0.7196, 0.6554, 0.7196, 0.6554, 0.7196, 0.8446, 0.7196, 0.8446, 0.7196, 0.8446, 0.5304, 0.875, 0.5, 0.875, 0.75, 0.8446, 0.5304, 0.6554, 0.5304, 0.625, 0.5, 0.875, 0.5, 0.6554, 0.5304, 0.6554, 0.7196, 0.625, 0.75, 0.625, 0.5, 0.6554, 0.7196, 0.8446, 0.7196, 0.875, 0.75, 0.625, 0.75, 0.6554, 0.5304, 0.8446, 0.5304, 0.8446, 0.7196, 0.6554, 0.7196, 0.6554, 0.5304, 0.8446, 0.5304, 0.8446, 0.5304, 0.6554, 0.5304, 0.6554, 0.7196, 0.6554, 0.5304, 0.6554, 0.5304, 0.6554, 0.7196, 0.8446, 0.5304, 0.8446, 0.7196, 0.8446, 0.7196, 0.8446, 0.5304])
me_cashregister.materials.append(mat_assetmaterial)
me_cashregister.update()
me_foodtable = bpy.data.meshes.new('FoodTable')
me_foodtable.from_pydata([(0.0, 0.0, 0.0), (0.0, 0.0, 0.8001), (0.0, 1.5, 0.0), (0.0, 1.5, 0.8001), (2.501, 0.0, 0.0), (2.501, 0.0, 0.8001), (2.501, 1.5, 0.0), (2.501, 1.5, 0.8001), (0.0, 0.09543, 1.31), (0.0, -0.0416, 1.447), (0.0, 1.156, 2.371), (0.0, 1.019, 2.508), (2.501, 0.09543, 1.31), (2.501, -0.0416, 1.447), (2.501, 1.156, 2.371), (2.501, 1.019, 2.508), (2.351, 1.5, 0.0), (0.15, 1.5, 0.0), (0.15, 1.5, 0.8001), (2.351, 1.5, 0.8001), (2.351, 0.0, 0.0), (0.15, 0.0, 0.0), (0.15, 0.0, 0.8001), (2.351, 0.0, 0.8001), (0.0, 0.15, 0.0), (0.0, 1.35, 0.0), (0.0, 1.35, 0.8001), (0.0, 0.15, 0.8001), (2.501, 1.35, 0.0), (2.501, 0.15, 0.0), (2.501, 0.15, 0.8001), (2.501, 1.35, 0.8001), (0.15, 0.15, 0.8001), (2.351, 0.15, 0.8001), (2.351, 1.35, 0.8001), (0.15, 1.35, 0.8001), (2.351, 0.15, 0.0), (0.15, 0.15, 0.0), (0.15, 1.35, 0.0), (2.351, 1.35, 0.0), (0.15, 0.6749, 0.8001), (0.15, 0.8251, 0.8001), (2.351, 0.8251, 0.8001), (2.351, 0.6749, 0.8001), (2.351, 0.6749, 0.0), (2.351, 0.8251, 0.0), (0.15, 0.8251, 0.0), (0.15, 0.6749, 0.0), (0.0, 0.8251, 0.0), (0.0, 0.6749, 0.0), (2.501, 0.8251, 0.8001), (2.501, 0.6749, 0.8001), (0.0, 0.6749, 0.8001), (0.0, 0.8251, 0.8001), (2.501, 0.6749, 0.0), (2.501, 0.8251, 0.0), (2.2, 0.8251, 2.009), (2.2, 0.6749, 2.009), (0.3002, 0.6749, 2.009), (0.3002, 0.8251, 2.009), (2.351, 0.6749, 2.009), (2.351, 0.8251, 2.009), (0.15, 0.8251, 2.009), (0.15, 0.6749, 2.009), (0.3002, 0.15, 0.8001), (2.2, 0.15, 0.8001), (2.2, 1.35, 0.8001), (0.3002, 1.35, 0.8001), (2.2, 0.15, 0.0), (0.3002, 0.15, 0.0), (0.3002, 1.35, 0.0), (2.2, 1.35, 0.0), (2.2, 0.0, 0.8001), (0.3002, 0.0, 0.8001), (0.3002, 0.0, 0.0), (2.2, 0.0, 0.0), (2.2, 1.5, 0.8001), (0.3002, 1.5, 0.8001), (0.3002, 1.5, 0.0), (2.2, 1.5, 0.0), (0.3002, 0.8251, 0.0), (2.2, 0.8251, 0.0), (2.2, 0.6749, 0.0), (0.3002, 0.6749, 0.0), (2.2, 0.8251, 0.8001), (0.3002, 0.8251, 0.8001), (2.2, 0.6749, 0.8001), (0.3002, 0.6749, 0.8001), (0.3482, 0.6749, 0.8001), (1.202, 0.6749, 0.8001), (1.202, 0.8251, 0.8001), (0.3482, 0.8251, 0.8001), (0.3482, 0.6749, 0.0), (1.202, 0.6749, 0.0), (1.202, 0.15, 0.0), (0.3482, 0.15, 0.0), (0.3482, 1.35, 0.8001), (1.202, 1.35, 0.8001), (0.3482, 1.5, 0.8001), (1.202, 1.5, 0.8001), (0.3482, 0.0, 0.8001), (1.202, 0.0, 0.8001), (1.202, 0.15, 0.8001), (0.3482, 0.15, 0.8001), (1.202, 0.8251, 0.0), (0.3482, 0.8251, 0.0), (0.3482, 1.35, 0.0), (1.202, 1.35, 0.0), (0.3482, 1.5, 0.0), (1.202, 1.5, 0.0), (1.202, 0.0, 0.0), (0.3482, 0.0, 0.0), (1.298, 0.15, 0.8001), (2.152, 0.15, 0.8001), (1.298, 0.8251, 0.0), (2.152, 0.8251, 0.0), (2.152, 1.35, 0.0), (1.298, 1.35, 0.0), (2.152, 1.5, 0.0), (1.298, 1.5, 0.0), (1.298, 0.0, 0.0), (2.152, 0.0, 0.0), (2.152, 0.6749, 0.8001), (1.298, 0.6749, 0.8001), (1.298, 0.8251, 0.8001), (2.152, 0.8251, 0.8001), (2.152, 0.6749, 0.0), (1.298, 0.6749, 0.0), (1.298, 0.15, 0.0), (2.152, 0.15, 0.0), (2.152, 1.35, 0.8001), (1.298, 1.35, 0.8001), (2.152, 1.5, 0.8001), (1.298, 1.5, 0.8001), (2.152, 0.0, 0.8001), (1.298, 0.0, 0.8001), (1.25, 1.156, 2.371), (1.25, 1.019, 2.508), (1.25, 0.09543, 1.31), (1.25, -0.0416, 1.447), (0.3482, 0.6749, 0.638), (1.202, 0.6749, 0.638), (1.202, 0.8251, 0.638), (0.3482, 0.8251, 0.638), (1.202, 0.15, 0.638), (0.3482, 0.15, 0.638), (0.3482, 1.35, 0.638), (1.202, 1.35, 0.638), (2.152, 0.6749, 0.638), (1.298, 0.6749, 0.638), (1.298, 0.15, 0.638), (2.152, 0.15, 0.638), (2.152, 1.35, 0.638), (1.298, 1.35, 0.638), (1.298, 0.8251, 0.638), (2.152, 0.8251, 0.638), (0.0, 0.0, 0.6212), (0.0, 1.5, 0.6212), (2.501, 1.5, 0.6212), (2.501, 0.0, 0.6212), (0.15, 0.0, 0.6212), (2.351, 0.0, 0.6212), (2.351, 1.5, 0.6212), (0.15, 1.5, 0.6212), (2.501, 0.15, 0.6212), (2.501, 1.35, 0.6212), (0.0, 1.35, 0.6212), (0.0, 0.15, 0.6212), (0.0, 0.6749, 0.6212), (0.0, 0.8251, 0.6212), (2.501, 0.8251, 0.6212), (2.501, 0.6749, 0.6212), (0.3002, 1.5, 0.6212), (2.2, 1.5, 0.6212), (2.2, 0.0, 0.6212), (0.3002, 0.0, 0.6212), (1.202, 1.5, 0.6212), (0.3482, 1.5, 0.6212), (0.3482, 0.0, 0.6212), (1.202, 0.0, 0.6212), (1.298, 0.0, 0.6212), (2.152, 0.0, 0.6212), (2.152, 1.5, 0.6212), (1.298, 1.5, 0.6212), (0.0, 0.0, 0.7469), (2.351, 0.0, 0.7469), (0.15, 1.5, 0.7469), (2.501, 1.35, 0.7469), (0.0, 0.15, 0.7469), (0.0, 0.6749, 0.7469), (2.501, 0.8251, 0.7469), (0.3002, 1.5, 0.7469), (2.2, 0.0, 0.7469), (0.3482, 1.5, 0.7469), (1.202, 0.0, 0.7469), (2.152, 0.0, 0.7469), (1.298, 1.5, 0.7469), (0.0, 1.5, 0.7469), (2.501, 1.5, 0.7469), (2.501, 0.0, 0.7469), (0.15, 0.0, 0.7469), (2.351, 1.5, 0.7469), (2.501, 0.15, 0.7469), (0.0, 1.35, 0.7469), (0.0, 0.8251, 0.7469), (2.501, 0.6749, 0.7469), (2.2, 1.5, 0.7469), (0.3002, 0.0, 0.7469), (1.202, 1.5, 0.7469), (0.3482, 0.0, 0.7469), (1.298, 0.0, 0.7469), (2.152, 1.5, 0.7469), (2.501, -0.5288, 0.7469), (2.501, -0.5288, 0.6212), (0.15, -0.5288, 0.7469), (0.15, -0.5288, 0.6212), (0.3002, -0.5288, 0.7469), (0.3002, -0.5288, 0.6212), (0.3482, -0.5288, 0.7469), (0.3482, -0.5288, 0.6212), (1.298, -0.5288, 0.7469), (1.298, -0.5288, 0.6212), (2.152, -0.5288, 0.6212), (1.202, -0.5288, 0.6212), (2.2, -0.5288, 0.6212), (2.351, -0.5288, 0.6212), (0.0, -0.5288, 0.6212), (0.0, -0.5288, 0.7469), (2.351, -0.5288, 0.7469), (2.2, -0.5288, 0.7469), (1.202, -0.5288, 0.7469), (2.152, -0.5288, 0.7469)], [], [(198, 7, 31, 187), (7, 19, 34, 31), (32, 27, 1, 22), (200, 22, 1, 184), (30, 33, 23, 5), (8, 9, 11, 10), (136, 137, 15, 14), (14, 15, 13, 12), (138, 139, 9, 8), (136, 14, 12, 138), (137, 11, 9, 139), (184, 1, 27, 188), (36, 29, 4, 20), (24, 37, 21, 0), (16, 6, 28, 39), (197, 3, 18, 186), (18, 3, 26, 35), (199, 5, 23, 185), (201, 19, 7, 198), (202, 30, 5, 199), (203, 26, 3, 197), (42, 50, 31, 34), (46, 48, 25, 38), (18, 35, 67, 77), (16, 39, 71, 79), (160, 21, 74, 175), (81, 45, 44, 82), (84, 42, 34, 66), (80, 46, 38, 70), (37, 24, 49, 47), (33, 30, 51, 43), (27, 32, 40, 52), (29, 36, 44, 54), (164, 29, 54, 171), (170, 55, 28, 165), (2, 17, 38, 25), (168, 49, 24, 167), (174, 75, 20, 161), (69, 37, 47, 83), (36, 20, 75, 68), (166, 25, 48, 169), (55, 45, 39, 28), (53, 41, 35, 26), (189, 52, 53, 204), (190, 50, 51, 205), (45, 55, 54, 44), (41, 53, 52, 40), (50, 42, 43, 51), (48, 46, 47, 49), (46, 80, 83, 47), (84, 86, 57, 56), (32, 22, 73, 64), (65, 72, 23, 33), (61, 56, 57, 60), (43, 42, 61, 60), (69, 74, 21, 37), (76, 66, 34, 19), (78, 70, 38, 17), (45, 81, 71, 39), (41, 85, 67, 35), (172, 78, 17, 163), (162, 16, 79, 173), (36, 68, 82, 44), (32, 64, 87, 40), (89, 102, 112, 123), (93, 127, 128, 94), (114, 127, 93, 104), (107, 109, 119, 117), (116, 118, 79, 71), (107, 117, 114, 104), (99, 97, 131, 133), (94, 128, 120, 110), (208, 99, 133, 196), (65, 33, 43, 86), (59, 62, 63, 58), (86, 43, 60, 57), (41, 40, 63, 62), (85, 41, 62, 59), (40, 87, 58, 63), (87, 85, 59, 58), (42, 84, 56, 61), (96, 98, 77, 67), (121, 129, 68, 75), (100, 103, 64, 73), (66, 76, 132, 130), (70, 78, 108, 106), (80, 70, 106, 105), (84, 66, 130, 125), (74, 69, 95, 111), (115, 116, 71, 81), (91, 96, 67, 85), (81, 82, 126, 115), (89, 123, 124, 90), (72, 65, 113, 134), (210, 135, 101, 194), (97, 90, 124, 131), (209, 100, 73, 207), (191, 77, 98, 193), (69, 83, 92, 95), (105, 92, 83, 80), (103, 88, 87, 64), (65, 86, 122, 113), (192, 72, 134, 195), (211, 132, 76, 206), (129, 126, 82, 68), (125, 122, 86, 84), (88, 103, 145, 140), (93, 94, 95, 92), (107, 104, 105, 106), (109, 107, 106, 108), (176, 109, 108, 177), (94, 110, 111, 95), (103, 100, 101, 102), (178, 111, 110, 179), (98, 96, 97, 99), (124, 123, 149, 154), (92, 105, 104, 93), (122, 125, 155, 148), (91, 88, 140, 143), (127, 114, 115, 126), (125, 130, 152, 155), (133, 131, 130, 132), (180, 120, 121, 181), (112, 135, 134, 113), (129, 121, 120, 128), (182, 118, 119, 183), (118, 116, 117, 119), (116, 115, 114, 117), (126, 129, 128, 127), (113, 122, 148, 151), (85, 87, 88, 91), (15, 137, 139, 13), (10, 136, 138, 8), (12, 13, 139, 138), (10, 11, 137, 136), (135, 112, 102, 101), (141, 142, 143, 140), (146, 143, 142, 147), (140, 145, 144, 141), (149, 150, 151, 148), (153, 154, 155, 152), (148, 155, 154, 149), (102, 89, 141, 144), (97, 96, 146, 147), (103, 102, 144, 145), (130, 131, 153, 152), (123, 112, 150, 149), (96, 91, 143, 146), (131, 124, 154, 153), (89, 90, 142, 141), (112, 113, 151, 150), (90, 97, 147, 142), (211, 182, 183, 196), (161, 159, 213, 225), (179, 180, 221, 223), (208, 176, 177, 193), (118, 182, 173, 79), (75, 174, 181, 121), (78, 172, 177, 108), (111, 178, 175, 74), (120, 180, 179, 110), (109, 176, 183, 119), (201, 162, 173, 206), (191, 172, 163, 186), (55, 170, 171, 54), (49, 168, 169, 48), (203, 166, 169, 204), (200, 184, 227, 214), (189, 168, 167, 188), (190, 170, 165, 187), (202, 164, 171, 205), (174, 161, 225, 224), (25, 166, 157, 2), (29, 164, 159, 4), (16, 162, 158, 6), (4, 159, 161, 20), (2, 157, 163, 17), (0, 156, 167, 24), (21, 160, 156, 0), (6, 158, 165, 28), (22, 200, 207, 73), (30, 202, 205, 51), (50, 190, 187, 31), (52, 189, 188, 27), (72, 192, 185, 23), (26, 203, 204, 53), (77, 191, 186, 18), (19, 201, 206, 76), (99, 208, 193, 98), (100, 209, 194, 101), (135, 210, 195, 134), (132, 211, 196, 133), (182, 211, 206, 173), (175, 178, 219, 217), (172, 191, 193, 177), (195, 210, 220, 231), (184, 156, 226, 227), (176, 208, 196, 183), (170, 190, 205, 171), (168, 189, 204, 169), (166, 203, 197, 157), (164, 202, 199, 159), (162, 201, 198, 158), (194, 209, 218, 230), (157, 197, 186, 163), (156, 184, 188, 167), (210, 194, 230, 220), (158, 198, 187, 165), (220, 221, 222, 231), (218, 219, 223, 230), (229, 224, 225, 228), (214, 215, 217, 216), (224, 229, 231, 222), (219, 218, 216, 217), (221, 220, 230, 223), (213, 212, 228, 225), (215, 214, 227, 226), (185, 192, 229, 228), (180, 181, 222, 221), (178, 179, 223, 219), (192, 195, 231, 229), (156, 160, 215, 226), (160, 175, 217, 215), (207, 200, 214, 216), (209, 207, 216, 218), (159, 199, 212, 213), (199, 185, 228, 212), (181, 174, 224, 222)])
_uv = me_foodtable.uv_layers.new(name='UVMap')
_uv.uv.foreach_set('vector', [0.6084, 0.5, 0.625, 0.5, 0.625, 0.525, 0.6084, 0.525, 0.625, 0.5, 0.69, 0.5, 0.69, 0.525, 0.625, 0.525, 0.81, 0.725, 0.875, 0.725, 0.875, 0.75, 0.81, 0.75, 0.6084, 0.935, 0.625, 0.935, 0.625, 1.0, 0.6084, 1.0, 0.625, 0.725, 0.69, 0.725, 0.69, 0.75, 0.625, 0.75, 0.375, 0.0, 0.625, 0.0, 0.625, 0.25, 0.375, 0.25, 0.375, 0.375, 0.625, 0.375, 0.625, 0.5, 0.375, 0.5, 0.375, 0.5, 0.625, 0.5, 0.625, 0.75, 0.375, 0.75, 0.375, 0.875, 0.625, 0.875, 0.625, 1.0, 0.375, 1.0, 0.25, 0.5, 0.375, 0.5, 0.375, 0.75, 0.25, 0.75, 0.75, 0.5, 0.875, 0.5, 0.875, 0.75, 0.75, 0.75, 0.6084, 0.0, 0.625, 0.0, 0.625, 0.025, 0.6084, 0.025, 0.31, 0.725, 0.375, 0.725, 0.375, 0.75, 0.31, 0.75, 0.125, 0.725, 0.19, 0.725, 0.19, 0.75, 0.125, 0.75, 0.31, 0.5, 0.375, 0.5, 0.375, 0.525, 0.31, 0.525, 0.6084, 0.25, 0.625, 0.25, 0.625, 0.315, 0.6084, 0.315, 0.81, 0.5, 0.875, 0.5, 0.875, 0.525, 0.81, 0.525, 0.6084, 0.75, 0.625, 0.75, 0.625, 0.815, 0.6084, 0.815, 0.6084, 0.435, 0.625, 0.435, 0.625, 0.5, 0.6084, 0.5, 0.6084, 0.725, 0.625, 0.725, 0.625, 0.75, 0.6084, 0.75, 0.6084, 0.225, 0.625, 0.225, 0.625, 0.25, 0.6084, 0.25, 0.69, 0.6125, 0.625, 0.6125, 0.625, 0.525, 0.69, 0.525, 0.19, 0.6125, 0.125, 0.6125, 0.125, 0.525, 0.19, 0.525, 0.81, 0.5, 0.81, 0.525, 0.8018, 0.525, 0.8018, 0.5, 0.31, 0.5, 0.31, 0.525, 0.3018, 0.525, 0.3018, 0.5, 0.5691, 0.935, 0.375, 0.935, 0.375, 0.9268, 0.5691, 0.9268, 0.3018, 0.6125, 0.31, 0.6125, 0.31, 0.6375, 0.3018, 0.6375, 0.6982, 0.6125, 0.69, 0.6125, 0.69, 0.525, 0.6982, 0.525, 0.1982, 0.6125, 0.19, 0.6125, 0.19, 0.525, 0.1982, 0.525, 0.19, 0.725, 0.125, 0.725, 0.125, 0.6375, 0.19, 0.6375, 0.69, 0.725, 0.625, 0.725, 0.625, 0.6375, 0.69, 0.6375, 0.875, 0.725, 0.81, 0.725, 0.81, 0.6375, 0.875, 0.6375, 0.375, 0.725, 0.31, 0.725, 0.31, 0.6375, 0.375, 0.6375, 0.5691, 0.725, 0.375, 0.725, 0.375, 0.6375, 0.5691, 0.6375, 0.5691, 0.6125, 0.375, 0.6125, 0.375, 0.525, 0.5691, 0.525, 0.125, 0.5, 0.19, 0.5, 0.19, 0.525, 0.125, 0.525, 0.5691, 0.1125, 0.375, 0.1125, 0.375, 0.025, 0.5691, 0.025, 0.5691, 0.8232, 0.375, 0.8232, 0.375, 0.815, 0.5691, 0.815, 0.1982, 0.725, 0.19, 0.725, 0.19, 0.6375, 0.1982, 0.6375, 0.31, 0.725, 0.31, 0.75, 0.3018, 0.75, 0.3018, 0.725, 0.5691, 0.225, 0.375, 0.225, 0.375, 0.1375, 0.5691, 0.1375, 0.375, 0.6125, 0.31, 0.6125, 0.31, 0.525, 0.375, 0.525, 0.875, 0.6125, 0.81, 0.6125, 0.81, 0.525, 0.875, 0.525, 0.6084, 0.1125, 0.625, 0.1125, 0.625, 0.1375, 0.6084, 0.1375, 0.6084, 0.6125, 0.625, 0.6125, 0.625, 0.6375, 0.6084, 0.6375, 0.31, 0.6125, 0.375, 0.6125, 0.375, 0.6375, 0.31, 0.6375, 0.81, 0.6125, 0.875, 0.6125, 0.875, 0.6375, 0.81, 0.6375, 0.625, 0.6125, 0.69, 0.6125, 0.69, 0.6375, 0.625, 0.6375, 0.125, 0.6125, 0.19, 0.6125, 0.19, 0.6375, 0.125, 0.6375, 0.19, 0.6125, 0.1982, 0.6125, 0.1982, 0.6375, 0.19, 0.6375, 0.6982, 0.6125, 0.6982, 0.6375, 0.6982, 0.6375, 0.6982, 0.6125, 0.81, 0.725, 0.81, 0.75, 0.8018, 0.75, 0.8018, 0.725, 0.6982, 0.725, 0.6982, 0.75, 0.69, 0.75, 0.69, 0.725, 0.69, 0.6125, 0.6982, 0.6125, 0.6982, 0.6375, 0.69, 0.6375, 0.69, 0.6375, 0.69, 0.6125, 0.69, 0.6125, 0.69, 0.6375, 0.1982, 0.725, 0.1982, 0.75, 0.19, 0.75, 0.19, 0.725, 0.6982, 0.5, 0.6982, 0.525, 0.69, 0.525, 0.69, 0.5, 0.1982, 0.5, 0.1982, 0.525, 0.19, 0.525, 0.19, 0.5, 0.31, 0.6125, 0.3018, 0.6125, 0.3018, 0.525, 0.31, 0.525, 0.81, 0.6125, 0.8018, 0.6125, 0.8018, 0.525, 0.81, 0.525, 0.5691, 0.3232, 0.375, 0.3232, 0.375, 0.315, 0.5691, 0.315, 0.5691, 0.435, 0.375, 0.435, 0.375, 0.4268, 0.5691, 0.4268, 0.31, 0.725, 0.3018, 0.725, 0.3018, 0.6375, 0.31, 0.6375, 0.81, 0.725, 0.8018, 0.725, 0.8018, 0.6375, 0.81, 0.6375, 0.7526, 0.6375, 0.7526, 0.725, 0.7474, 0.725, 0.7474, 0.6375, 0.2474, 0.6375, 0.2526, 0.6375, 0.2526, 0.725, 0.2474, 0.725, 0.2526, 0.6125, 0.2526, 0.6375, 0.2474, 0.6375, 0.2474, 0.6125, 0.2474, 0.525, 0.2474, 0.5, 0.2526, 0.5, 0.2526, 0.525, 0.2992, 0.525, 0.2992, 0.5, 0.3018, 0.5, 0.3018, 0.525, 0.2474, 0.525, 0.2526, 0.525, 0.2526, 0.6125, 0.2474, 0.6125, 0.7526, 0.5, 0.7526, 0.525, 0.7474, 0.525, 0.7474, 0.5, 0.2474, 0.725, 0.2526, 0.725, 0.2526, 0.75, 0.2474, 0.75, 0.6084, 0.3724, 0.625, 0.3724, 0.625, 0.3776, 0.6084, 0.3776, 0.6982, 0.725, 0.69, 0.725, 0.69, 0.6375, 0.6982, 0.6375, 0.8018, 0.6125, 0.81, 0.6125, 0.81, 0.6375, 0.8018, 0.6375, 0.6982, 0.6375, 0.69, 0.6375, 0.69, 0.6375, 0.6982, 0.6375, 0.81, 0.6125, 0.81, 0.6375, 0.81, 0.6375, 0.81, 0.6125, 0.8018, 0.6125, 0.81, 0.6125, 0.81, 0.6125, 0.8018, 0.6125, 0.81, 0.6375, 0.8018, 0.6375, 0.8018, 0.6375, 0.81, 0.6375, 0.8018, 0.6375, 0.8018, 0.6125, 0.8018, 0.6125, 0.8018, 0.6375, 0.69, 0.6125, 0.6982, 0.6125, 0.6982, 0.6125, 0.69, 0.6125, 0.7992, 0.525, 0.7992, 0.5, 0.8018, 0.5, 0.8018, 0.525, 0.2992, 0.75, 0.2992, 0.725, 0.3018, 0.725, 0.3018, 0.75, 0.7992, 0.75, 0.7992, 0.725, 0.8018, 0.725, 0.8018, 0.75, 0.6982, 0.525, 0.6982, 0.5, 0.7008, 0.5, 0.7008, 0.525, 0.1982, 0.525, 0.1982, 0.5, 0.2008, 0.5, 0.2008, 0.525, 0.1982, 0.6125, 0.1982, 0.525, 0.2008, 0.525, 0.2008, 0.6125, 0.6982, 0.6125, 0.6982, 0.525, 0.7008, 0.525, 0.7008, 0.6125, 0.1982, 0.75, 0.1982, 0.725, 0.2008, 0.725, 0.2008, 0.75, 0.2992, 0.6125, 0.2992, 0.525, 0.3018, 0.525, 0.3018, 0.6125, 0.7992, 0.6125, 0.7992, 0.525, 0.8018, 0.525, 0.8018, 0.6125, 0.3018, 0.6125, 0.3018, 0.6375, 0.2992, 0.6375, 0.2992, 0.6125, 0.7526, 0.6375, 0.7474, 0.6375, 0.7474, 0.6125, 0.7526, 0.6125, 0.6982, 0.75, 0.6982, 0.725, 0.7008, 0.725, 0.7008, 0.75, 0.6084, 0.8724, 0.625, 0.8724, 0.625, 0.8776, 0.6084, 0.8776, 0.7526, 0.525, 0.7526, 0.6125, 0.7474, 0.6125, 0.7474, 0.525, 0.6084, 0.9242, 0.625, 0.9242, 0.625, 0.9268, 0.6084, 0.9268, 0.6084, 0.3232, 0.625, 0.3232, 0.625, 0.3258, 0.6084, 0.3258, 0.1982, 0.725, 0.1982, 0.6375, 0.2008, 0.6375, 0.2008, 0.725, 0.2008, 0.6125, 0.2008, 0.6375, 0.1982, 0.6375, 0.1982, 0.6125, 0.7992, 0.725, 0.7992, 0.6375, 0.8018, 0.6375, 0.8018, 0.725, 0.6982, 0.725, 0.6982, 0.6375, 0.7008, 0.6375, 0.7008, 0.725, 0.6084, 0.8232, 0.625, 0.8232, 0.625, 0.8258, 0.6084, 0.8258, 0.6084, 0.4242, 0.625, 0.4242, 0.625, 0.4268, 0.6084, 0.4268, 0.2992, 0.725, 0.2992, 0.6375, 0.3018, 0.6375, 0.3018, 0.725, 0.7008, 0.6125, 0.7008, 0.6375, 0.6982, 0.6375, 0.6982, 0.6125, 0.7992, 0.6375, 0.7992, 0.725, 0.7992, 0.725, 0.7992, 0.6375, 0.2474, 0.6375, 0.2474, 0.725, 0.2008, 0.725, 0.2008, 0.6375, 0.2474, 0.525, 0.2474, 0.6125, 0.2008, 0.6125, 0.2008, 0.525, 0.2474, 0.5, 0.2474, 0.525, 0.2008, 0.525, 0.2008, 0.5, 0.5691, 0.3724, 0.375, 0.3724, 0.375, 0.3258, 0.5691, 0.3258, 0.2474, 0.725, 0.2474, 0.75, 0.2008, 0.75, 0.2008, 0.725, 0.7992, 0.725, 0.7992, 0.75, 0.7526, 0.75, 0.7526, 0.725, 0.5691, 0.9242, 0.375, 0.9242, 0.375, 0.8776, 0.5691, 0.8776, 0.7992, 0.5, 0.7992, 0.525, 0.7526, 0.525, 0.7526, 0.5, 0.7474, 0.6125, 0.7474, 0.6375, 0.7474, 0.6375, 0.7474, 0.6125, 0.2008, 0.6375, 0.2008, 0.6125, 0.2474, 0.6125, 0.2474, 0.6375, 0.7008, 0.6375, 0.7008, 0.6125, 0.7008, 0.6125, 0.7008, 0.6375, 0.7992, 0.6125, 0.7992, 0.6375, 0.7992, 0.6375, 0.7992, 0.6125, 0.2526, 0.6375, 0.2526, 0.6125, 0.2992, 0.6125, 0.2992, 0.6375, 0.7008, 0.6125, 0.7008, 0.525, 0.7008, 0.525, 0.7008, 0.6125, 0.7474, 0.5, 0.7474, 0.525, 0.7008, 0.525, 0.7008, 0.5, 0.5691, 0.8724, 0.375, 0.8724, 0.375, 0.8258, 0.5691, 0.8258, 0.7474, 0.725, 0.7474, 0.75, 0.7008, 0.75, 0.7008, 0.725, 0.2992, 0.725, 0.2992, 0.75, 0.2526, 0.75, 0.2526, 0.725, 0.5691, 0.4242, 0.375, 0.4242, 0.375, 0.3776, 0.5691, 0.3776, 0.2992, 0.5, 0.2992, 0.525, 0.2526, 0.525, 0.2526, 0.5, 0.2992, 0.525, 0.2992, 0.6125, 0.2526, 0.6125, 0.2526, 0.525, 0.2992, 0.6375, 0.2992, 0.725, 0.2526, 0.725, 0.2526, 0.6375, 0.7008, 0.725, 0.7008, 0.6375, 0.7008, 0.6375, 0.7008, 0.725, 0.8018, 0.6125, 0.8018, 0.6375, 0.7992, 0.6375, 0.7992, 0.6125, 0.625, 0.5, 0.75, 0.5, 0.75, 0.75, 0.625, 0.75, 0.125, 0.5, 0.25, 0.5, 0.25, 0.75, 0.125, 0.75, 0.375, 0.75, 0.625, 0.75, 0.625, 0.875, 0.375, 0.875, 0.375, 0.25, 0.625, 0.25, 0.625, 0.375, 0.375, 0.375, 0.7474, 0.75, 0.7474, 0.725, 0.7526, 0.725, 0.7526, 0.75, 0.7526, 0.6375, 0.7526, 0.6125, 0.7992, 0.6125, 0.7992, 0.6375, 0.7992, 0.525, 0.7992, 0.6125, 0.7526, 0.6125, 0.7526, 0.525, 0.7992, 0.6375, 0.7992, 0.725, 0.7526, 0.725, 0.7526, 0.6375, 0.7474, 0.6375, 0.7474, 0.725, 0.7008, 0.725, 0.7008, 0.6375, 0.7474, 0.525, 0.7474, 0.6125, 0.7008, 0.6125, 0.7008, 0.525, 0.7008, 0.6375, 0.7008, 0.6125, 0.7474, 0.6125, 0.7474, 0.6375, 0.7526, 0.725, 0.7526, 0.6375, 0.7526, 0.6375, 0.7526, 0.725, 0.7526, 0.525, 0.7992, 0.525, 0.7992, 0.525, 0.7526, 0.525, 0.7992, 0.725, 0.7526, 0.725, 0.7526, 0.725, 0.7992, 0.725, 0.7008, 0.525, 0.7474, 0.525, 0.7474, 0.525, 0.7008, 0.525, 0.7474, 0.6375, 0.7474, 0.725, 0.7474, 0.725, 0.7474, 0.6375, 0.7992, 0.525, 0.7992, 0.6125, 0.7992, 0.6125, 0.7992, 0.525, 0.7474, 0.525, 0.7474, 0.6125, 0.7474, 0.6125, 0.7474, 0.525, 0.7526, 0.6375, 0.7526, 0.6125, 0.7526, 0.6125, 0.7526, 0.6375, 0.7474, 0.725, 0.7008, 0.725, 0.7008, 0.725, 0.7474, 0.725, 0.7526, 0.6125, 0.7526, 0.525, 0.7526, 0.525, 0.7526, 0.6125, 0.6084, 0.4242, 0.5691, 0.4242, 0.5691, 0.3776, 0.6084, 0.3776, 0.5691, 0.815, 0.5691, 0.75, 0.5691, 0.75, 0.5691, 0.815, 0.5691, 0.8776, 0.5691, 0.8724, 0.5691, 0.8724, 0.5691, 0.8776, 0.6084, 0.3724, 0.5691, 0.3724, 0.5691, 0.3258, 0.6084, 0.3258, 0.375, 0.4242, 0.5691, 0.4242, 0.5691, 0.4268, 0.375, 0.4268, 0.375, 0.8232, 0.5691, 0.8232, 0.5691, 0.8258, 0.375, 0.8258, 0.375, 0.3232, 0.5691, 0.3232, 0.5691, 0.3258, 0.375, 0.3258, 0.375, 0.9242, 0.5691, 0.9242, 0.5691, 0.9268, 0.375, 0.9268, 0.375, 0.8724, 0.5691, 0.8724, 0.5691, 0.8776, 0.375, 0.8776, 0.375, 0.3724, 0.5691, 0.3724, 0.5691, 0.3776, 0.375, 0.3776, 0.6084, 0.435, 0.5691, 0.435, 0.5691, 0.4268, 0.6084, 0.4268, 0.6084, 0.3232, 0.5691, 0.3232, 0.5691, 0.315, 0.6084, 0.315, 0.375, 0.6125, 0.5691, 0.6125, 0.5691, 0.6375, 0.375, 0.6375, 0.375, 0.1125, 0.5691, 0.1125, 0.5691, 0.1375, 0.375, 0.1375, 0.6084, 0.225, 0.5691, 0.225, 0.5691, 0.1375, 0.6084, 0.1375, 0.6084, 0.935, 0.6084, 1.0, 0.6084, 1.0, 0.6084, 0.935, 0.6084, 0.1125, 0.5691, 0.1125, 0.5691, 0.025, 0.6084, 0.025, 0.6084, 0.6125, 0.5691, 0.6125, 0.5691, 0.525, 0.6084, 0.525, 0.6084, 0.725, 0.5691, 0.725, 0.5691, 0.6375, 0.6084, 0.6375, 0.5691, 0.8232, 0.5691, 0.815, 0.5691, 0.815, 0.5691, 0.8232, 0.375, 0.225, 0.5691, 0.225, 0.5691, 0.25, 0.375, 0.25, 0.375, 0.725, 0.5691, 0.725, 0.5691, 0.75, 0.375, 0.75, 0.375, 0.435, 0.5691, 0.435, 0.5691, 0.5, 0.375, 0.5, 0.375, 0.75, 0.5691, 0.75, 0.5691, 0.815, 0.375, 0.815, 0.375, 0.25, 0.5691, 0.25, 0.5691, 0.315, 0.375, 0.315, 0.375, 0.0, 0.5691, 0.0, 0.5691, 0.025, 0.375, 0.025, 0.375, 0.935, 0.5691, 0.935, 0.5691, 1.0, 0.375, 1.0, 0.375, 0.5, 0.5691, 0.5, 0.5691, 0.525, 0.375, 0.525, 0.625, 0.935, 0.6084, 0.935, 0.6084, 0.9268, 0.625, 0.9268, 0.625, 0.725, 0.6084, 0.725, 0.6084, 0.6375, 0.625, 0.6375, 0.625, 0.6125, 0.6084, 0.6125, 0.6084, 0.525, 0.625, 0.525, 0.625, 0.1125, 0.6084, 0.1125, 0.6084, 0.025, 0.625, 0.025, 0.625, 0.8232, 0.6084, 0.8232, 0.6084, 0.815, 0.625, 0.815, 0.625, 0.225, 0.6084, 0.225, 0.6084, 0.1375, 0.625, 0.1375, 0.625, 0.3232, 0.6084, 0.3232, 0.6084, 0.315, 0.625, 0.315, 0.625, 0.435, 0.6084, 0.435, 0.6084, 0.4268, 0.625, 0.4268, 0.625, 0.3724, 0.6084, 0.3724, 0.6084, 0.3258, 0.625, 0.3258, 0.625, 0.9242, 0.6084, 0.9242, 0.6084, 0.8776, 0.625, 0.8776, 0.625, 0.8724, 0.6084, 0.8724, 0.6084, 0.8258, 0.625, 0.8258, 0.625, 0.4242, 0.6084, 0.4242, 0.6084, 0.3776, 0.625, 0.3776, 0.5691, 0.4242, 0.6084, 0.4242, 0.6084, 0.4268, 0.5691, 0.4268, 0.5691, 0.9268, 0.5691, 0.9242, 0.5691, 0.9242, 0.5691, 0.9268, 0.5691, 0.3232, 0.6084, 0.3232, 0.6084, 0.3258, 0.5691, 0.3258, 0.6084, 0.8258, 0.6084, 0.8724, 0.6084, 0.8724, 0.6084, 0.8258, 0.6084, 0.0, 0.5691, 0.0, 0.5691, 0.0, 0.6084, 0.0, 0.5691, 0.3724, 0.6084, 0.3724, 0.6084, 0.3776, 0.5691, 0.3776, 0.5691, 0.6125, 0.6084, 0.6125, 0.6084, 0.6375, 0.5691, 0.6375, 0.5691, 0.1125, 0.6084, 0.1125, 0.6084, 0.1375, 0.5691, 0.1375, 0.5691, 0.225, 0.6084, 0.225, 0.6084, 0.25, 0.5691, 0.25, 0.5691, 0.725, 0.6084, 0.725, 0.6084, 0.75, 0.5691, 0.75, 0.5691, 0.435, 0.6084, 0.435, 0.6084, 0.5, 0.5691, 0.5, 0.6084, 0.8776, 0.6084, 0.9242, 0.6084, 0.9242, 0.6084, 0.8776, 0.5691, 0.25, 0.6084, 0.25, 0.6084, 0.315, 0.5691, 0.315, 0.5691, 0.0, 0.6084, 0.0, 0.6084, 0.025, 0.5691, 0.025, 0.6084, 0.8724, 0.6084, 0.8776, 0.6084, 0.8776, 0.6084, 0.8724, 0.5691, 0.5, 0.6084, 0.5, 0.6084, 0.525, 0.5691, 0.525, 0.6084, 0.8724, 0.5691, 0.8724, 0.5691, 0.8258, 0.6084, 0.8258, 0.6084, 0.9242, 0.5691, 0.9242, 0.5691, 0.8776, 0.6084, 0.8776, 0.6084, 0.8232, 0.5691, 0.8232, 0.5691, 0.815, 0.6084, 0.815, 0.6084, 0.935, 0.5691, 0.935, 0.5691, 0.9268, 0.6084, 0.9268, 0.5691, 0.8232, 0.6084, 0.8232, 0.6084, 0.8258, 0.5691, 0.8258, 0.5691, 0.9242, 0.6084, 0.9242, 0.6084, 0.9268, 0.5691, 0.9268, 0.5691, 0.8724, 0.6084, 0.8724, 0.6084, 0.8776, 0.5691, 0.8776, 0.5691, 0.75, 0.6084, 0.75, 0.6084, 0.815, 0.5691, 0.815, 0.5691, 0.935, 0.6084, 0.935, 0.6084, 1.0, 0.5691, 1.0, 0.6084, 0.815, 0.6084, 0.8232, 0.6084, 0.8232, 0.6084, 0.815, 0.5691, 0.8724, 0.5691, 0.8258, 0.5691, 0.8258, 0.5691, 0.8724, 0.5691, 0.9242, 0.5691, 0.8776, 0.5691, 0.8776, 0.5691, 0.9242, 0.6084, 0.8232, 0.6084, 0.8258, 0.6084, 0.8258, 0.6084, 0.8232, 0.5691, 1.0, 0.5691, 0.935, 0.5691, 0.935, 0.5691, 1.0, 0.5691, 0.935, 0.5691, 0.9268, 0.5691, 0.9268, 0.5691, 0.935, 0.6084, 0.9268, 0.6084, 0.935, 0.6084, 0.935, 0.6084, 0.9268, 0.6084, 0.9242, 0.6084, 0.9268, 0.6084, 0.9268, 0.6084, 0.9242, 0.5691, 0.75, 0.6084, 0.75, 0.6084, 0.75, 0.5691, 0.75, 0.6084, 0.75, 0.6084, 0.815, 0.6084, 0.815, 0.6084, 0.75, 0.5691, 0.8258, 0.5691, 0.8232, 0.5691, 0.8232, 0.5691, 0.8258])
me_foodtable.materials.append(mat_assetmaterial)
me_foodtable.update()
me_cube_004 = bpy.data.meshes.new('Cube.004')
me_cube_004.from_pydata([(9.0, -1.0, 3.0), (9.0, 0.0, 3.0), (9.0, 0.0, 0.0), (0.0, -1.0, 3.0), (0.0, 0.0, 3.0), (0.0, 0.0, 0.0)], [], [(0, 2, 1), (4, 5, 3), (1, 2, 5, 4), (1, 4, 3, 0), (5, 2, 0, 3)])
_uv = me_cube_004.uv_layers.new(name='UVMap')
_uv.uv.foreach_set('vector', [0.6581, 0.8407, 0.9748, 0.9463, 0.6581, 0.9463, 0.348, 0.9487, 0.03129, 0.9487, 0.348, 0.8431, 0.9224, 0.5279, 0.9224, 0.8058, 0.08881, 0.8058, 0.08881, 0.5279, 0.9224, 0.5279, 0.08881, 0.5279, 0.08881, 0.4353, 0.9224, 0.4353, 0.03059, 0.04153, 0.9807, 0.04153, 0.9807, 0.3754, 0.03059, 0.3754])
me_cube_004.materials.append(mat_foodmenu)
me_cube_004.update()
me_cube_005 = bpy.data.meshes.new('Cube.005')
me_cube_005.from_pydata([(1.474e-07, 0.0, 0.0), (0.06818, 0.0, 1.155), (1.474e-07, 0.75, 0.0), (0.08937, 0.6606, 1.25), (0.75, 0.0, 0.0), (0.6818, 0.0, 1.155), (0.75, 0.75, 0.0), (0.6606, 0.6606, 1.25), (0.06818, 0.0, 0.875), (1.474e-07, 0.75, 0.7801), (0.75, 0.75, 0.7801), (0.6818, 0.0, 0.875), (1.474e-07, 0.0, 0.7801), (0.08937, 0.08937, 1.25), (0.6606, 0.08937, 1.25), (0.75, 0.0, 0.7801), (0.06818, 0.09743, 1.155), (0.6818, 0.09743, 1.155), (0.06818, 0.09743, 0.8743), (0.6818, 0.09743, 0.8743), (1.474e-07, 0.0, 1.25), (1.474e-07, 0.75, 1.25), (0.75, 0.75, 1.25), (0.75, 0.0, 1.25), (1.474e-07, 0.0, 1.316), (1.474e-07, 0.75, 1.316), (0.75, 0.75, 1.316), (0.75, 0.0, 1.316), (0.08937, 0.08937, 1.316), (0.08937, 0.6606, 1.316), (0.6606, 0.6606, 1.316), (0.6606, 0.08937, 1.316)], [], [(12, 20, 21, 9), (9, 21, 22, 10), (10, 22, 23, 15), (2, 6, 4, 0), (7, 3, 13, 14), (4, 15, 12, 0), (6, 10, 15, 4), (2, 9, 10, 6), (0, 12, 9, 2), (8, 1, 20, 12), (1, 5, 23, 20), (5, 11, 15, 23), (11, 8, 12, 15), (11, 5, 17, 19), (1, 8, 18, 16), (8, 11, 19, 18), (5, 1, 16, 17), (18, 19, 17, 16), (13, 3, 29, 28), (22, 21, 25, 26), (7, 14, 31, 30), (14, 13, 20, 23), (28, 29, 25, 24), (29, 30, 26, 25), (30, 31, 27, 26), (14, 23, 27, 31), (23, 22, 26, 27), (3, 7, 30, 29), (21, 20, 24, 25), (20, 13, 28, 24)])
_uv = me_cube_005.uv_layers.new(name='UVMap')
_uv.uv.foreach_set('vector', [0.525, 0.0, 0.625, 0.0, 0.625, 0.25, 0.525, 0.25, 0.525, 0.25, 0.625, 0.25, 0.625, 0.5, 0.525, 0.5, 0.525, 0.5, 0.625, 0.5, 0.625, 0.75, 0.525, 0.75, 0.125, 0.5, 0.375, 0.5, 0.375, 0.75, 0.125, 0.75, 0.6548, 0.5298, 0.8452, 0.5298, 0.8452, 0.7202, 0.6548, 0.7202, 0.375, 0.75, 0.525, 0.75, 0.525, 1.0, 0.375, 1.0, 0.375, 0.5, 0.525, 0.5, 0.525, 0.75, 0.375, 0.75, 0.375, 0.25, 0.525, 0.25, 0.525, 0.5, 0.375, 0.5, 0.375, 0.0, 0.525, 0.0, 0.525, 0.25, 0.375, 0.25, 0.5388, 0.9773, 0.6112, 0.9773, 0.625, 1.0, 0.525, 1.0, 0.6112, 0.9773, 0.6112, 0.7727, 0.625, 0.75, 0.625, 1.0, 0.6112, 0.7727, 0.5388, 0.7727, 0.525, 0.75, 0.625, 0.75, 0.5388, 0.7727, 0.5388, 0.9773, 0.525, 1.0, 0.525, 0.75, 0.5388, 0.7727, 0.6112, 0.7727, 0.6112, 0.7727, 0.5388, 0.7727, 0.6112, 0.9773, 0.5388, 0.9773, 0.5388, 0.9773, 0.6112, 0.9773, 0.5388, 0.9773, 0.5388, 0.7727, 0.5388, 0.7727, 0.5388, 0.9773, 0.6112, 0.7727, 0.6112, 0.9773, 0.6112, 0.9773, 0.6112, 0.7727, 0.5388, 0.9773, 0.5388, 0.7727, 0.6112, 0.7727, 0.6112, 0.9773, 0.8452, 0.7202, 0.8452, 0.5298, 0.8452, 0.5298, 0.8452, 0.7202, 0.625, 0.5, 0.625, 0.25, 0.625, 0.25, 0.625, 0.5, 0.6548, 0.5298, 0.6548, 0.7202, 0.6548, 0.7202, 0.6548, 0.5298, 0.6548, 0.7202, 0.8452, 0.7202, 0.875, 0.75, 0.625, 0.75, 0.8452, 0.7202, 0.8452, 0.5298, 0.875, 0.5, 0.875, 0.75, 0.8452, 0.5298, 0.6548, 0.5298, 0.625, 0.5, 0.875, 0.5, 0.6548, 0.5298, 0.6548, 0.7202, 0.625, 0.75, 0.625, 0.5, 0.6548, 0.7202, 0.625, 0.75, 0.625, 0.75, 0.6548, 0.7202, 0.625, 0.75, 0.625, 0.5, 0.625, 0.5, 0.625, 0.75, 0.8452, 0.5298, 0.6548, 0.5298, 0.6548, 0.5298, 0.8452, 0.5298, 0.625, 0.25, 0.625, 0.0, 0.625, 0.0, 0.625, 0.25, 0.875, 0.75, 0.8452, 0.7202, 0.8452, 0.7202, 0.875, 0.75])
me_cube_005.materials.append(mat_assetmaterial)
me_cube_005.update()
me_cube_006 = bpy.data.meshes.new('Cube.006')
me_cube_006.from_pydata([(-0.215, -0.3016, -2.98e-08), (-0.1937, -0.2803, 0.03236), (-0.215, 0.2767, -2.98e-08), (-0.1937, 0.2554, 0.03236), (0.215, -0.3016, -2.98e-08), (0.1937, -0.2803, 0.03236), (0.215, 0.2767, -2.98e-08), (0.1937, 0.2554, 0.03236), (-0.215, -0.3016, 0.03236), (-0.215, 0.2767, 0.03236), (0.215, 0.2767, 0.03236), (0.215, -0.3016, 0.03236), (-0.1937, -0.2803, 0.02165), (-0.1937, 0.2554, 0.02165), (0.1937, 0.2554, 0.02165), (0.1937, -0.2803, 0.02165)], [], [(0, 8, 9, 2), (2, 9, 10, 6), (6, 10, 11, 4), (4, 11, 8, 0), (2, 6, 4, 0), (5, 7, 14, 15), (1, 3, 9, 8), (3, 7, 10, 9), (7, 5, 11, 10), (5, 1, 8, 11), (14, 13, 12, 15), (3, 1, 12, 13), (1, 5, 15, 12), (7, 3, 13, 14)])
_uv = me_cube_006.uv_layers.new(name='UVMap')
_uv.uv.foreach_set('vector', [0.375, 0.0, 0.625, 0.0, 0.625, 0.25, 0.375, 0.25, 0.375, 0.25, 0.625, 0.25, 0.625, 0.5, 0.375, 0.5, 0.375, 0.5, 0.625, 0.5, 0.625, 0.75, 0.375, 0.75, 0.375, 0.75, 0.625, 0.75, 0.625, 1.0, 0.375, 1.0, 0.125, 0.5, 0.375, 0.5, 0.375, 0.75, 0.125, 0.75, 0.6374, 0.7408, 0.6374, 0.5092, 0.6374, 0.5092, 0.6374, 0.7408, 0.8626, 0.7408, 0.8626, 0.5092, 0.875, 0.5, 0.875, 0.75, 0.8626, 0.5092, 0.6374, 0.5092, 0.625, 0.5, 0.875, 0.5, 0.6374, 0.5092, 0.6374, 0.7408, 0.625, 0.75, 0.625, 0.5, 0.6374, 0.7408, 0.8626, 0.7408, 0.875, 0.75, 0.625, 0.75, 0.6374, 0.5092, 0.8626, 0.5092, 0.8626, 0.7408, 0.6374, 0.7408, 0.8626, 0.5092, 0.8626, 0.7408, 0.8626, 0.7408, 0.8626, 0.5092, 0.8626, 0.7408, 0.6374, 0.7408, 0.6374, 0.7408, 0.8626, 0.7408, 0.6374, 0.5092, 0.8626, 0.5092, 0.8626, 0.5092, 0.6374, 0.5092])
me_cube_006.materials.append(mat_assetmaterial)
me_cube_006.update()
me_foodtable_001 = bpy.data.meshes.new('FoodTable.001')
me_foodtable_001.from_pydata([(0.0, 0.0, 0.0), (0.0, 0.0, 0.8001), (0.0, 1.5, 0.0), (0.0, 1.5, 0.8001), (2.136, 0.0, 0.0), (2.136, 0.0, 0.8001), (2.136, 1.5, 0.0), (2.136, 1.5, 0.8001), (2.066, 1.5, 0.0), (0.07005, 1.5, 0.0), (0.07005, 1.5, 0.8001), (2.066, 1.5, 0.8001), (2.066, 0.0, 0.0), (0.07005, 0.0, 0.0), (0.07005, 0.0, 0.8001), (2.066, 0.0, 0.8001), (0.0, 0.09688, 0.0), (0.0, 0.09688, 0.8001), (2.136, 0.09688, 0.0), (2.136, 0.09688, 0.8001), (0.07005, 0.09688, 0.8001), (2.066, 0.09688, 0.8001), (2.066, 0.09689, 0.0), (0.07005, 0.09689, 0.0), (0.0, 0.0, 0.6212), (0.0, 1.5, 0.6212), (2.136, 1.5, 0.6212), (2.136, 0.0, 0.6212), (0.07005, 0.0, 0.6212), (2.066, 0.0, 0.6212), (2.066, 1.5, 0.6212), (0.07005, 1.5, 0.6212), (2.136, 0.09688, 0.6212), (0.0, 0.09688, 0.6212), (0.0, 0.0, 0.7469), (2.066, 0.0, 0.7469), (0.07005, 1.5, 0.7469), (0.0, 0.09688, 0.7469), (0.0, 1.5, 0.7469), (2.136, 1.5, 0.7469), (2.136, 0.0, 0.7469), (0.07005, 0.0, 0.7469), (2.066, 1.5, 0.7469), (2.136, 0.09688, 0.7469), (2.136, -0.5288, 0.7469), (2.136, -0.5288, 0.6212), (0.07005, -0.5288, 0.7469), (0.07005, -0.5288, 0.6212), (2.066, -0.5288, 0.6212), (0.0, -0.5288, 0.6212), (0.0, -0.5288, 0.7469), (2.066, -0.5288, 0.7469), (0.07005, 0.6455, 1.579), (0.07005, 0.5487, 1.579), (0.0, 0.6457, 1.579), (0.0, 0.5488, 1.579), (2.066, 0.5487, 1.579), (2.136, 0.5488, 1.579), (2.136, 0.6457, 1.579), (2.066, 0.6455, 1.579), (0.0, 0.0, 0.8542), (0.07005, 0.0, 0.8542), (2.066, 0.0, 0.8542), (2.136, 0.0, 0.8542), (0.07005, 0.09688, 0.8542), (0.0, 0.09688, 0.8542), (2.136, 0.09688, 0.8542), (2.066, 0.09688, 0.8542), (2.136, 0.04371, 0.9119), (2.066, 0.04467, 0.9132), (0.0, 0.04371, 0.9119), (0.0, 0.1406, 0.9119), (0.07005, 0.04467, 0.9132), (0.07005, 0.1416, 0.9132), (2.136, 0.1406, 0.9119), (2.066, 0.1416, 0.9132), (2.136, 0.4914, 1.503), (2.136, 0.5882, 1.503), (2.066, 0.4913, 1.503), (2.066, 0.5882, 1.503), (0.0, 0.4914, 1.503), (0.0, 0.5882, 1.503), (0.07005, 0.4913, 1.503), (0.07005, 0.5882, 1.503)], [], [(2, 16, 33, 25), (3, 17, 20, 10), (41, 14, 1, 34), (34, 1, 17, 37), (22, 18, 4, 12), (16, 23, 13, 0), (7, 19, 43, 39), (38, 3, 10, 36), (6, 18, 22, 8), (40, 5, 15, 35), (42, 11, 7, 39), (43, 19, 5, 40), (19, 7, 11, 21), (14, 41, 35, 15), (32, 18, 6, 26), (42, 36, 10, 11), (10, 20, 21, 11), (29, 28, 13, 12), (31, 30, 8, 9), (29, 27, 45, 48), (36, 42, 30, 31), (41, 34, 50, 46), (8, 22, 12, 13, 23, 9), (18, 32, 27, 4), (8, 30, 26, 6), (4, 27, 29, 12), (2, 25, 31, 9), (0, 24, 33, 16), (13, 28, 24, 0), (37, 38, 25, 33), (34, 24, 49, 50), (39, 43, 32, 26), (32, 43, 40, 27), (30, 42, 39, 26), (25, 38, 36, 31), (24, 34, 37, 33), (37, 17, 3, 38), (35, 41, 46, 51), (51, 46, 47, 48), (45, 44, 51, 48), (47, 46, 50, 49), (29, 48, 47, 28), (24, 28, 47, 49), (27, 40, 44, 45), (40, 35, 51, 44), (23, 16, 2, 9), (67, 64, 73, 75), (64, 65, 71, 73), (19, 21, 67, 66), (20, 17, 65, 64), (17, 1, 60, 65), (15, 5, 63, 62), (21, 20, 64, 67), (61, 62, 69, 72), (65, 60, 70, 71), (62, 63, 68, 69), (1, 14, 61, 60), (5, 19, 66, 63), (14, 15, 62, 61), (72, 69, 75, 73), (60, 61, 72, 70), (66, 67, 75, 74), (79, 77, 74, 75), (76, 78, 69, 68), (80, 81, 71, 70), (82, 72, 73, 83), (81, 83, 73, 71), (82, 80, 70, 72), (77, 76, 68, 74), (82, 83, 79, 78), (63, 66, 74, 68), (69, 78, 79, 75), (58, 57, 76, 77), (57, 56, 78, 76), (59, 58, 77, 79), (53, 55, 80, 82), (54, 52, 83, 81), (53, 82, 78, 56), (55, 54, 81, 80), (83, 52, 59, 79), (52, 53, 56, 59), (58, 59, 56, 57), (54, 55, 53, 52)])
_uv = me_foodtable_001.uv_layers.new(name='UVMap')
_uv.uv.foreach_set('vector', [0.375, 0.25, 0.375, 0.01615, 0.5691, 0.01615, 0.5691, 0.25, 0.875, 0.5, 0.875, 0.7339, 0.7445, 0.7993, 0.81, 0.5, 0.6084, 0.935, 0.625, 0.935, 0.625, 1.0, 0.6084, 1.0, 0.6084, 0.0, 0.625, 0.0, 0.625, 0.01615, 0.6084, 0.01615, 0.31, 0.7339, 0.375, 0.7339, 0.375, 0.75, 0.31, 0.75, 0.125, 0.7339, 0.19, 0.7339, 0.19, 0.75, 0.125, 0.75, 0.625, 0.5, 0.625, 0.7339, 0.6084, 0.7339, 0.6084, 0.5, 0.6084, 0.25, 0.625, 0.25, 0.625, 0.315, 0.6084, 0.315, 0.375, 0.5, 0.375, 0.7339, 0.31, 0.7339, 0.31, 0.5, 0.6084, 0.75, 0.625, 0.75, 0.625, 0.815, 0.6084, 0.815, 0.6084, 0.435, 0.625, 0.435, 0.625, 0.5, 0.6084, 0.5, 0.6084, 0.7339, 0.625, 0.7339, 0.625, 0.75, 0.6084, 0.75, 0.625, 0.7339, 0.625, 0.5, 0.69, 0.5, 0.667, 0.7569, 0.625, 0.935, 0.6084, 0.935, 0.6084, 0.815, 0.625, 0.815, 0.5691, 0.7339, 0.375, 0.7339, 0.375, 0.5, 0.5691, 0.5, 0.6084, 0.435, 0.6084, 0.315, 0.625, 0.315, 0.625, 0.435, 0.81, 0.5, 0.7445, 0.7993, 0.667, 0.7569, 0.69, 0.5, 0.5691, 0.815, 0.5691, 0.935, 0.375, 0.935, 0.375, 0.815, 0.5691, 0.315, 0.5691, 0.435, 0.375, 0.435, 0.375, 0.315, 0.5691, 0.815, 0.5691, 0.75, 0.5691, 0.75, 0.5691, 0.815, 0.6084, 0.315, 0.6084, 0.435, 0.5691, 0.435, 0.5691, 0.315, 0.6084, 0.935, 0.6084, 1.0, 0.6084, 1.0, 0.6084, 0.935, 0.31, 0.5, 0.31, 0.7339, 0.31, 0.75, 0.19, 0.75, 0.19, 0.7339, 0.19, 0.5, 0.375, 0.7339, 0.5691, 0.7339, 0.5691, 0.75, 0.375, 0.75, 0.375, 0.435, 0.5691, 0.435, 0.5691, 0.5, 0.375, 0.5, 0.375, 0.75, 0.5691, 0.75, 0.5691, 0.815, 0.375, 0.815, 0.375, 0.25, 0.5691, 0.25, 0.5691, 0.315, 0.375, 0.315, 0.375, 0.0, 0.5691, 0.0, 0.5691, 0.01615, 0.375, 0.01615, 0.375, 0.935, 0.5691, 0.935, 0.5691, 1.0, 0.375, 1.0, 0.6084, 0.01615, 0.6084, 0.25, 0.5691, 0.25, 0.5691, 0.01615, 0.6084, 0.0, 0.5691, 0.0, 0.5691, 0.0, 0.6084, 0.0, 0.6084, 0.5, 0.6084, 0.7339, 0.5691, 0.7339, 0.5691, 0.5, 0.5691, 0.7339, 0.6084, 0.7339, 0.6084, 0.75, 0.5691, 0.75, 0.5691, 0.435, 0.6084, 0.435, 0.6084, 0.5, 0.5691, 0.5, 0.5691, 0.25, 0.6084, 0.25, 0.6084, 0.315, 0.5691, 0.315, 0.5691, 0.0, 0.6084, 0.0, 0.6084, 0.01615, 0.5691, 0.01615, 0.6084, 0.01615, 0.625, 0.01615, 0.625, 0.25, 0.6084, 0.25, 0.6084, 0.815, 0.6084, 0.935, 0.6084, 0.935, 0.6084, 0.815, 0.6084, 0.815, 0.6084, 0.935, 0.5691, 0.935, 0.5691, 0.815, 0.5691, 0.75, 0.6084, 0.75, 0.6084, 0.815, 0.5691, 0.815, 0.5691, 0.935, 0.6084, 0.935, 0.6084, 1.0, 0.5691, 1.0, 0.5691, 0.815, 0.5691, 0.815, 0.5691, 0.935, 0.5691, 0.935, 0.5691, 1.0, 0.5691, 0.935, 0.5691, 0.935, 0.5691, 1.0, 0.5691, 0.75, 0.6084, 0.75, 0.6084, 0.75, 0.5691, 0.75, 0.6084, 0.75, 0.6084, 0.815, 0.6084, 0.815, 0.6084, 0.75, 0.19, 0.7339, 0.125, 0.7339, 0.125, 0.5, 0.19, 0.5, 0.667, 0.7569, 0.7445, 0.7993, 0.7445, 0.7993, 0.667, 0.7569, 0.7445, 0.7993, 0.875, 0.7339, 0.875, 0.7339, 0.7445, 0.7993, 0.625, 0.7339, 0.667, 0.7569, 0.667, 0.7569, 0.625, 0.7339, 0.7445, 0.7993, 0.875, 0.7339, 0.875, 0.7339, 0.7445, 0.7993, 0.625, 0.01615, 0.625, 0.0, 0.625, 0.0, 0.625, 0.01615, 0.625, 0.815, 0.625, 0.75, 0.625, 0.75, 0.625, 0.815, 0.667, 0.7569, 0.7445, 0.7993, 0.7445, 0.7993, 0.667, 0.7569, 0.625, 0.935, 0.625, 0.815, 0.625, 0.815, 0.625, 0.935, 0.625, 0.01615, 0.625, 0.0, 0.625, 0.0, 0.625, 0.01615, 0.625, 0.815, 0.625, 0.75, 0.625, 0.75, 0.625, 0.815, 0.625, 1.0, 0.625, 0.935, 0.625, 0.935, 0.625, 1.0, 0.625, 0.75, 0.625, 0.7339, 0.625, 0.7339, 0.625, 0.75, 0.625, 0.935, 0.625, 0.815, 0.625, 0.815, 0.625, 0.935, 0.625, 0.935, 0.625, 0.815, 0.667, 0.7569, 0.7445, 0.7993, 0.625, 1.0, 0.625, 0.935, 0.625, 0.935, 0.625, 1.0, 0.625, 0.7339, 0.667, 0.7569, 0.667, 0.7569, 0.625, 0.7339, 0.667, 0.7569, 0.625, 0.7339, 0.625, 0.7339, 0.667, 0.7569, 0.625, 0.75, 0.625, 0.815, 0.625, 0.815, 0.625, 0.75, 0.625, -2.063e-09, 0.625, 0.01615, 0.625, 0.01615, 0.625, 0.0, 0.625, 0.935, 0.625, 0.935, 0.7445, 0.7993, 0.7445, 0.7993, 0.875, 0.7339, 0.7445, 0.7993, 0.7445, 0.7993, 0.875, 0.7339, 0.625, 0.935, 0.625, 1.0, 0.625, 1.0, 0.625, 0.935, 0.625, 0.7339, 0.625, 0.75, 0.625, 0.75, 0.625, 0.7339, 0.625, 0.935, 0.7445, 0.7993, 0.667, 0.7569, 0.625, 0.815, 0.625, 0.75, 0.625, 0.7339, 0.625, 0.7339, 0.625, 0.75, 0.625, 0.815, 0.625, 0.815, 0.667, 0.7569, 0.667, 0.7569, 0.625, 0.7339, 0.625, 0.75, 0.625, 0.75, 0.625, 0.7339, 0.625, 0.75, 0.625, 0.815, 0.625, 0.815, 0.625, 0.75, 0.667, 0.7569, 0.625, 0.7339, 0.625, 0.7339, 0.667, 0.7569, 0.625, 0.935, 0.625, 1.0, 0.625, 1.0, 0.625, 0.935, 0.875, 0.7339, 0.7445, 0.7993, 0.7445, 0.7993, 0.875, 0.7339, 0.625, 0.935, 0.625, 0.935, 0.625, 0.815, 0.625, 0.815, 0.625, -2.328e-09, 0.625, 0.01615, 0.625, 0.01615, 0.625, -2.063e-09, 0.7445, 0.7993, 0.7445, 0.7993, 0.667, 0.7569, 0.667, 0.7569, 0.7445, 0.7993, 0.625, 0.935, 0.625, 0.815, 0.667, 0.7569, 0.625, 0.7339, 0.667, 0.7569, 0.625, 0.815, 0.625, 0.75, 0.875, 0.7339, 0.625, 1.0, 0.625, 0.935, 0.7445, 0.7993])
me_foodtable_001.materials.append(mat_assetmaterial)
me_foodtable_001.update()
me_cube_002 = bpy.data.meshes.new('Cube.002')
me_cube_002.from_pydata([(9.0, -1.0, 3.0), (9.0, 0.0, 3.0), (9.0, 0.0, 0.0), (0.0, -1.0, 3.0), (0.0, 0.0, 3.0), (0.0, 0.0, 0.0)], [], [(0, 2, 1), (4, 5, 3), (1, 2, 5, 4), (1, 4, 3, 0), (5, 2, 0, 3)])
_uv = me_cube_002.uv_layers.new(name='UVMap')
_uv.uv.foreach_set('vector', [0.6581, 0.8407, 0.9748, 0.9463, 0.6581, 0.9463, 0.348, 0.9487, 0.03129, 0.9487, 0.348, 0.8431, 0.9224, 0.5279, 0.9224, 0.8058, 0.08881, 0.8058, 0.08881, 0.5279, 0.9224, 0.5279, 0.08881, 0.5279, 0.08881, 0.4353, 0.9224, 0.4353, 0.03059, 0.04153, 0.9807, 0.04153, 0.9807, 0.3754, 0.03059, 0.3754])
me_cube_002.materials.append(mat_foodmenu)
me_cube_002.update()
me_foodtable_002 = bpy.data.meshes.new('FoodTable.002')
me_foodtable_002.from_pydata([(0.0, 0.0, 0.0), (0.1094, 0.08754, 0.4445), (0.0, 1.5, 0.0), (0.1094, 1.412, 1.438), (2.136, 0.0, 0.0), (2.026, 0.08754, 0.4445), (2.136, 1.5, 0.0), (2.026, 1.412, 1.438), (0.0, 1.5, 1.503), (0.0, 0.0, 0.3789), (2.136, 0.0, 0.3789), (2.136, 1.5, 1.503), (0.1094, 1.412, 0.1301), (0.1094, 0.08754, 0.1301), (2.026, 0.08754, 0.1301), (2.026, 1.412, 0.1301)], [], [(6, 4, 0, 2), (11, 6, 2, 8), (0, 9, 8, 2), (6, 11, 10, 4), (4, 10, 9, 0), (1, 5, 14, 13), (1, 3, 8, 9), (7, 5, 10, 11), (5, 1, 9, 10), (3, 7, 11, 8), (13, 14, 15, 12), (3, 1, 13, 12), (7, 3, 12, 15), (5, 7, 15, 14)])
_uv = me_foodtable_002.uv_layers.new(name='UVMap')
_uv.uv.foreach_set('vector', [0.375, 0.5, 0.375, 0.75, 0.125, 0.75, 0.125, 0.5, 0.625, 0.5, 0.375, 0.5, 0.375, 0.25, 0.625, 0.25, 0.375, 0.0, 0.625, 0.0, 0.625, 0.25, 0.375, 0.25, 0.375, 0.5, 0.625, 0.5, 0.625, 0.75, 0.375, 0.75, 0.375, 0.75, 0.625, 0.75, 0.625, 1.0, 0.375, 1.0, 0.637, 0.05976, 0.6276, 0.7048, 0.6276, 0.7048, 0.637, 0.05976, 0.637, 0.05976, 0.8502, 0.4787, 0.875, 0.5, 0.625, 0.0, 0.6352, 0.5068, 0.6276, 0.7048, 0.625, 0.75, 0.625, 0.5, 0.6276, 0.7048, 0.637, 0.05976, 0.625, 0.0, 0.625, 0.75, 0.8502, 0.4787, 0.6352, 0.5068, 0.625, 0.5, 0.875, 0.5, 0.637, 0.05976, 0.6276, 0.7048, 0.6352, 0.5068, 0.8502, 0.4787, 0.8502, 0.4787, 0.637, 0.05976, 0.637, 0.05976, 0.8502, 0.4787, 0.6352, 0.5068, 0.8502, 0.4787, 0.8502, 0.4787, 0.6352, 0.5068, 0.6276, 0.7048, 0.6352, 0.5068, 0.6352, 0.5068, 0.6276, 0.7048])
me_foodtable_002.materials.append(mat_assetmaterial)
me_foodtable_002.update()

# ---- objects
ob_human_scale_reference_noimp = bpy.data.objects.new('Human Scale Reference-noimp', me_cylinder)
ob_table = bpy.data.objects.new('Table', me_table)
ob_chair = bpy.data.objects.new('Chair', me_chair)
ob_map_display = bpy.data.objects.new('Map Display', me_mapdisplay)
ob_cashregister = bpy.data.objects.new('CashRegister', me_cashregister)
ob_foodcounter1 = bpy.data.objects.new('FoodCounter1', me_foodtable)
ob_foodmenu1 = bpy.data.objects.new('FoodMenu1', me_cube_004)
ob_foodtrashcan = bpy.data.objects.new('FoodTrashCan', me_cube_005)
ob_foodtray = bpy.data.objects.new('FoodTray', me_cube_006)
ob_foodcounter2 = bpy.data.objects.new('FoodCounter2', me_foodtable_001)
ob_foodmenu2_noimp = bpy.data.objects.new('FoodMenu2-noimp', me_cube_002)
ob_foodcounter3 = bpy.data.objects.new('FoodCounter3', me_foodtable_002)

# ---- transforms, parenting, visibility, modifiers, constraints
ob_human_scale_reference_noimp.location = (-2.775, 1.006, 0.8011)
ob_table.location = (4.832, 0.0, 2.98e-08)
_m = ob_table.modifiers.new('Bevel', 'BEVEL')
_m = ob_table.modifiers.new('GeometryNodes', 'NODES')
_m.node_group = ng_assetoutline
_gi = [s.identifier for s in ng_assetoutline.interface.items_tree if s.item_type == 'SOCKET' and s.in_out == 'INPUT']
_m[_gi[2]] = mat_table  # Material
ob_chair.location = (3.205, 0.0, 2.98e-08)
_m = ob_chair.modifiers.new('GeometryNodes', 'NODES')
_m.node_group = ng_assetoutline
_gi = [s.identifier for s in ng_assetoutline.interface.items_tree if s.item_type == 'SOCKET' and s.in_out == 'INPUT']
_m[_gi[2]] = mat_chair  # Material
ob_map_display.location = (6.532, 0.0, 0.0)
_m = ob_map_display.modifiers.new('Mirror', 'MIRROR')
_m = ob_map_display.modifiers.new('Bevel', 'BEVEL')
_m.width = 3.067
_m.width_pct = 3.067
_m.offset_type = 'WIDTH'
_m = ob_map_display.modifiers.new('GeometryNodes', 'NODES')
_m.node_group = ng_assetoutline
_gi = [s.identifier for s in ng_assetoutline.interface.items_tree if s.item_type == 'SOCKET' and s.in_out == 'INPUT']
_m[_gi[2]] = mat_assetmaterial  # Material
ob_cashregister.location = (1.853, 0.0, 0.0)
_m = ob_cashregister.modifiers.new('Bevel', 'BEVEL')
_m = ob_cashregister.modifiers.new('GeometryNodes', 'NODES')
_m.node_group = ng_assetoutline
_gi = [s.identifier for s in ng_assetoutline.interface.items_tree if s.item_type == 'SOCKET' and s.in_out == 'INPUT']
_m[_gi[2]] = mat_assetmaterial  # Material
ob_foodcounter1.location = (9.212, -0.75, 0.0)
_m = ob_foodcounter1.modifiers.new('Bevel', 'BEVEL')
_m.width = 0.017
_m.width_pct = 0.017
_m = ob_foodcounter1.modifiers.new('GeometryNodes', 'NODES')
_m.node_group = ng_assetoutline
_gi = [s.identifier for s in ng_assetoutline.interface.items_tree if s.item_type == 'SOCKET' and s.in_out == 'INPUT']
_m[_gi[2]] = mat_assetmaterial  # Material
ob_foodmenu1.location = (8.0, 1.0, 2.0)
_m = ob_foodmenu1.modifiers.new('GeometryNodes', 'NODES')
_m.node_group = ng_assetoutline
_gi = [s.identifier for s in ng_assetoutline.interface.items_tree if s.item_type == 'SOCKET' and s.in_out == 'INPUT']
_m[_gi[2]] = mat_foodmenu  # Material
ob_foodtrashcan.location = (7.485, -1.0, 0.0)
_m = ob_foodtrashcan.modifiers.new('Bevel', 'BEVEL')
_m.width = 0.035
_m.width_pct = 0.035
_m = ob_foodtrashcan.modifiers.new('GeometryNodes', 'NODES')
_m.node_group = ng_assetoutline
_gi = [s.identifier for s in ng_assetoutline.interface.items_tree if s.item_type == 'SOCKET' and s.in_out == 'INPUT']
_m[_gi[2]] = mat_assetmaterial  # Material
ob_foodtray.location = (8.204, -0.625, 2.623)
_m = ob_foodtray.modifiers.new('Bevel', 'BEVEL')
_m = ob_foodtray.modifiers.new('AssetOutline', 'NODES')
_m.node_group = ng_assetoutline
_gi = [s.identifier for s in ng_assetoutline.interface.items_tree if s.item_type == 'SOCKET' and s.in_out == 'INPUT']
_m[_gi[2]] = mat_assetmaterial  # Material
ob_foodcounter2.location = (11.95, -0.75, 0.0)
_m = ob_foodcounter2.modifiers.new('Bevel', 'BEVEL')
_m.width = 0.017
_m.width_pct = 0.017
_m = ob_foodcounter2.modifiers.new('GeometryNodes', 'NODES')
_m.node_group = ng_assetoutline
_gi = [s.identifier for s in ng_assetoutline.interface.items_tree if s.item_type == 'SOCKET' and s.in_out == 'INPUT']
_m[_gi[2]] = mat_assetmaterial  # Material
ob_foodmenu2_noimp.location = (8.0, 1.0, 5.478)
_m = ob_foodmenu2_noimp.modifiers.new('GeometryNodes', 'NODES')
_m.node_group = ng_assetoutline
_gi = [s.identifier for s in ng_assetoutline.interface.items_tree if s.item_type == 'SOCKET' and s.in_out == 'INPUT']
_m[_gi[2]] = mat_foodmenu2  # Material
ob_foodcounter3.location = (14.55, -0.75, 0.0)
_m = ob_foodcounter3.modifiers.new('Bevel', 'BEVEL')
_m.width = 0.017
_m.width_pct = 0.017
_m = ob_foodcounter3.modifiers.new('GeometryNodes', 'NODES')
_m.node_group = ng_assetoutline
_gi = [s.identifier for s in ng_assetoutline.interface.items_tree if s.item_type == 'SOCKET' and s.in_out == 'INPUT']
_m[_gi[2]] = mat_assetmaterial  # Material

# ---- collection membership
scene.collection.objects.link(ob_human_scale_reference_noimp)
col_assets.objects.link(ob_table)
col_assets.objects.link(ob_chair)
col_assets.objects.link(ob_map_display)
col_assets.objects.link(ob_cashregister)
col_assets.objects.link(ob_foodcounter1)
col_assets.objects.link(ob_foodmenu1)
col_assets.objects.link(ob_foodtrashcan)
col_assets.objects.link(ob_foodtray)
col_assets.objects.link(ob_foodcounter2)
col_assets.objects.link(ob_foodmenu2_noimp)
col_assets.objects.link(ob_foodcounter3)

# ---- scene / render settings (as saved in the file)
scene.frame_start = 1; scene.frame_end = 200; scene.frame_set(0)
scene.render.engine = 'BLENDER_EEVEE_NEXT'
scene.render.image_settings.exr_codec = 'NONE'
scene.render.film_transparent = True
scene.render.simplify_subdivision_render = 0
scene.render.simplify_child_particles_render = 0.0
scene.cycles.sampling_pattern = 'TABULATED_SOBOL'
scene.cycles.use_light_tree = False
scene.eevee.taa_render_samples = 32
scene.eevee.use_gtao = True
scene.eevee.gtao_quality = 1.0
scene.eevee.gtao_distance = 0.8
scene.eevee.fast_gi_quality = 1.0
scene.eevee.use_raytracing = True
scene.view_settings.look = 'Medium Contrast'
scene.view_settings.view_transform = 'Filmic'
bpy.context.view_layer.update()

# ---- added for rendering (the .blend has no active camera and no usable light): camera, sun + grey world if the file has none
cam_auto = bpy.data.cameras.new('AutoCamera')
cam_auto.lens = 50.0
cam_auto.sensor_width = 36.0
cam_auto.clip_end = 1000.0
ob_auto_camera = bpy.data.objects.new('AutoCamera', cam_auto)
scene.collection.objects.link(ob_auto_camera)
ob_auto_camera.location = (27.3337, -24.4464, 20.5795)
ob_auto_camera.rotation_euler = (1.09748, -7.21219e-08, 0.694738)
scene.camera = ob_auto_camera
light_auto_sun = bpy.data.lights.new('AutoSun', 'SUN')
light_auto_sun.energy = 3.0
light_auto_sun.angle = 0.0523599
ob_auto_sun = bpy.data.objects.new('AutoSun', light_auto_sun)
scene.collection.objects.link(ob_auto_sun)
ob_auto_sun.rotation_euler = (0.872665, 0.174533, 0.523599)
if scene.world is None:
    world_auto = bpy.data.worlds.new('AutoWorld')
    world_auto.color = (0.3, 0.3, 0.3)
    scene.world = world_auto
bpy.context.view_layer.update()
